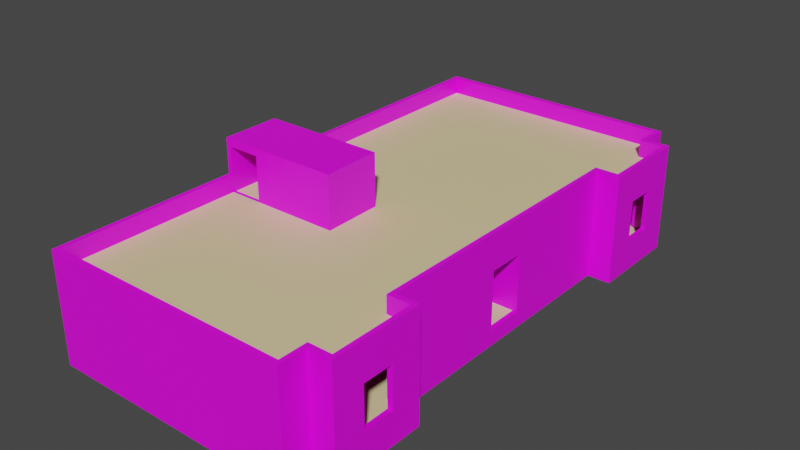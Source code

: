 # Source: Apartmant_small.blend  (saved by Blender 2.91.10; exported with 4.5.12 LTS)
import bpy
from mathutils import Matrix  # noqa: F401  (used for matrix-valued properties, if any)

bpy.ops.wm.read_factory_settings(use_empty=True)
scene = bpy.context.scene
scene.name = 'Scene'

# ---- collections
col_collection = bpy.data.collections.new('Collection'); scene.collection.children.link(col_collection)

# ---- images (referenced by path relative to the original .blend; pixels are not part of the script)
import os
ASSET_DIR = os.environ.get("B2B_ASSET_DIR", "")  # directory of the original .blend (textures are referenced by path, not embedded)
HERE = os.path.dirname(os.path.abspath(__file__))  # packed textures are extracted next to this script under _unpacked/

def load_image(name, relpath, width, height, colorspace="sRGB"):
    """Load a texture the original file referenced (path relative to the .blend, or extracted next to this script)."""
    p = next((c for c in (os.path.join(HERE, relpath), os.path.join(ASSET_DIR, relpath)) if relpath and os.path.exists(c)), "")
    if p:
        img = bpy.data.images.load(p, check_existing=True)
        img.name = name
    else:  # same state as the original file: an image datablock whose file is absent (Cycles renders it pink)
        img = bpy.data.images.new(name, width, height)
        img.source = "FILE"
        img.filepath = "//" + (relpath or name)
    img.colorspace_settings.name = colorspace
    return img
img_desert_building_v5_albedotransparency_png = load_image('Desert_Building_V5_AlbedoTransparency.png', 'Desert_Building_V5_AlbedoTransparency.png', 1024, 1024, 'sRGB')

# ---- materials (node trees are filled in below, after node groups)
mat_material_001 = bpy.data.materials.new('Material.001')
mat_material_001.use_transparent_shadow = False
mat_material_002 = bpy.data.materials.new('Material.002')
mat_material_002.use_transparent_shadow = False
mat_material = bpy.data.materials.new('Material')
mat_material.alpha_threshold = 0.0
mat_material.use_transparent_shadow = False
mat_material.line_color = (0.0, 0.0, 0.0, 1.0)

# ---- material node trees
mat_material_001.use_nodes = True; mat_material_001.node_tree.nodes.clear()
_N = mat_material_001.node_tree.nodes; _L = mat_material_001.node_tree.links
n0 = _N.new('ShaderNodeBsdfPrincipled'); n0.name = 'Principled BSDF'; n0.location = (10, 300)
n0.distribution = 'GGX'
n0.subsurface_method = 'BURLEY'
n0.inputs[3].default_value = 1.45
n0.inputs[27].default_value = (0.0, 0.0, 0.0, 1.0)
n0.inputs[28].default_value = 1.0
n1 = _N.new('ShaderNodeOutputMaterial'); n1.name = 'Material Output'; n1.location = (300, 300)
n2 = _N.new('ShaderNodeTexImage'); n2.name = 'Image Texture'; n2.location = (-280, 280)
n2.image = img_desert_building_v5_albedotransparency_png
_L.new(n0.outputs[0], n1.inputs[0])
_L.new(n2.outputs[0], n0.inputs[0])
n1.is_active_output = True
mat_material_002.use_nodes = True; mat_material_002.node_tree.nodes.clear()
_N = mat_material_002.node_tree.nodes; _L = mat_material_002.node_tree.links
n0 = _N.new('ShaderNodeBsdfPrincipled'); n0.name = 'Principled BSDF'; n0.location = (10, 300)
n0.distribution = 'GGX'
n0.subsurface_method = 'BURLEY'
n0.inputs[0].default_value = (0.8, 0.6702, 0.3583, 1.0)
n0.inputs[3].default_value = 1.45
n0.inputs[27].default_value = (0.0, 0.0, 0.0, 1.0)
n0.inputs[28].default_value = 1.0
n1 = _N.new('ShaderNodeOutputMaterial'); n1.name = 'Material Output'; n1.location = (300, 300)
_L.new(n0.outputs[0], n1.inputs[0])
n1.is_active_output = True
mat_material.use_nodes = True; mat_material.node_tree.nodes.clear()
_N = mat_material.node_tree.nodes; _L = mat_material.node_tree.links
n0 = _N.new('ShaderNodeOutputMaterial'); n0.name = 'Material Output'; n0.location = (300, 300)
n1 = _N.new('ShaderNodeBsdfPrincipled'); n1.name = 'Principled BSDF'; n1.location = (10, 300)
n1.distribution = 'GGX'
n1.subsurface_method = 'BURLEY'
n1.inputs[2].default_value = 0.4
n1.inputs[3].default_value = 1.45
n1.inputs[27].default_value = (0.0, 0.0, 0.0, 1.0)
n1.inputs[28].default_value = 1.0
_L.new(n1.outputs[0], n0.inputs[0])
n0.is_active_output = True

# ---- world
world_world = bpy.data.worlds.new('World'); scene.world = world_world
world_world.use_nodes = True; world_world.node_tree.nodes.clear()
_N = world_world.node_tree.nodes; _L = world_world.node_tree.links
n0 = _N.new('ShaderNodeOutputWorld'); n0.name = 'World Output'; n0.location = (300, 300)
n1 = _N.new('ShaderNodeBackground'); n1.name = 'Background'; n1.location = (10, 300)
n1.inputs[0].default_value = (0.05088, 0.05088, 0.05088, 1.0)
_L.new(n1.outputs[0], n0.inputs[0])
n0.is_active_output = True
world_world.color = (0.05088, 0.05088, 0.05088)
world_world.use_sun_shadow = False
world_world.sun_shadow_jitter_overblur = 0.0

# ---- meshes
me_cube_001 = bpy.data.meshes.new('Cube.001')
me_cube_001.from_pydata([(-1.0, -1.0, -1.0), (-0.9611, -1.0, 1.0), (-1.0, 1.0, -1.0), (-0.9611, 1.0, 1.0), (1.156, -1.0, -1.0), (1.117, -1.039, 1.0), (1.156, 1.0, -1.0), (1.156, 1.0, 1.0), (-1.0, -1.661, -1.0), (-0.9611, -1.661, 1.0), (-0.9611, 1.661, 1.0), (-1.0, 1.661, -1.0), (1.156, 1.661, -1.0), (1.156, 1.661, 1.0), (1.117, -1.622, 1.0), (1.156, -1.661, -1.0), (-1.0, -1.858, -1.002), (-0.9611, -1.819, 0.9982), (-0.9611, 1.819, 0.9982), (-1.0, 1.858, -1.002), (1.156, 1.858, -1.002), (1.117, 1.819, 0.9982), (1.117, -1.819, 0.9982), (1.156, -1.858, -1.002), (1.315, 1.039, 1.0), (1.354, 1.0, -1.0), (1.315, -1.039, 1.0), (1.354, -1.0, -1.0), (1.315, 1.622, 1.0), (1.354, 1.661, -1.0), (1.315, -1.622, 1.0), (1.354, -1.661, -1.0), (-1.0, -1.0, 1.0), (-1.0, 1.0, 1.0), (1.117, 1.039, 1.0), (1.156, -1.0, 1.0), (-1.0, -1.661, 1.0), (-1.0, 1.661, 1.0), (-1.0, 1.858, 0.9978), (1.156, 1.858, 0.9978), (1.156, -1.858, 0.9978), (-1.0, -1.858, 0.9978), (1.156, -1.661, 1.0), (1.117, 1.622, 1.0), (1.354, 1.661, 1.0), (1.354, 1.0, 1.0), (1.354, -1.661, 1.0), (1.354, -1.0, 1.0), (1.117, 0.1529, 1.0), (1.156, 0.1529, 1.0), (1.117, -0.1175, 1.0), (1.156, -0.1154, 1.0), (-0.9611, 0.1488, 1.0), (-1.0, 0.1488, 1.0), (-1.0, -0.1144, 1.0), (-0.9611, -0.1144, 1.0), (-1.0, 0.1488, 3.13), (-1.0, 1.0, 3.13), (1.156, -0.1154, 3.13), (1.156, -1.0, 3.13), (-1.0, -1.0, 3.13), (-1.0, -1.661, 3.13), (-1.0, 1.661, 3.13), (-1.0, 1.858, 3.128), (1.156, 1.858, 3.128), (1.156, -1.858, 3.128), (-1.0, -1.858, 3.128), (1.156, -1.661, 3.13), (1.156, 1.661, 3.13), (1.354, 1.661, 3.13), (1.354, 1.0, 3.13), (1.354, -1.661, 3.13), (1.354, -1.0, 3.13), (1.156, 1.0, 3.13), (-0.9611, 0.1488, 3.13), (-0.9611, 1.0, 3.13), (1.117, -0.1175, 3.13), (1.117, -1.039, 3.13), (-0.9611, -1.0, 3.13), (-0.9611, -1.661, 3.13), (-0.9611, 1.661, 3.13), (-0.9611, 1.819, 3.128), (1.117, 1.819, 3.128), (1.117, -1.819, 3.128), (-0.9611, -1.819, 3.128), (1.117, -1.622, 3.13), (1.117, 1.622, 3.13), (1.315, 1.622, 3.13), (1.315, 1.039, 3.13), (1.315, -1.622, 3.13), (1.315, -1.039, 3.13), (1.117, 1.039, 3.13), (1.117, 0.1529, 3.13), (1.156, 0.1529, 3.13), (-1.0, -0.1144, 3.13), (-0.9611, -0.1144, 3.13), (-1.0, -1.22, 1.0), (-1.0, -1.44, 1.0), (1.117, -1.427, 1.0), (1.117, -1.233, 1.0), (1.156, -1.44, -1.0), (1.156, -1.22, -1.0), (-1.0, -1.22, -1.0), (-1.0, -1.44, -1.0), (1.354, -1.44, 1.0), (1.354, -1.22, 1.0), (1.354, -1.44, -1.0), (1.354, -1.22, -1.0), (-0.9611, -1.22, 1.0), (-0.9611, -1.44, 1.0), (1.315, -1.427, 1.0), (1.315, -1.233, 1.0), (-1.0, -1.22, 3.13), (-1.0, -1.44, 3.13), (1.354, -1.44, 3.13), (1.354, -1.22, 3.13), (-0.9611, -1.22, 3.13), (-0.9611, -1.44, 3.13), (1.315, -1.439, 3.13), (1.315, -1.226, 3.13), (1.156, 1.22, -1.0), (1.156, 1.44, -1.0), (1.117, 1.427, 1.0), (1.117, 1.233, 1.0), (-1.0, 1.22, -1.0), (-1.0, 1.44, -1.0), (-1.0, 1.44, 1.0), (-1.0, 1.22, 1.0), (1.354, 1.22, -1.0), (1.354, 1.44, -1.0), (1.354, 1.44, 1.0), (1.354, 1.22, 1.0), (-0.9611, 1.44, 1.0), (-0.9611, 1.22, 1.0), (1.315, 1.427, 1.0), (1.315, 1.233, 1.0), (-1.0, 1.44, 3.13), (-1.0, 1.22, 3.13), (1.354, 1.44, 3.13), (1.354, 1.22, 3.13), (-0.9611, 1.44, 3.13), (-0.9611, 1.22, 3.13), (1.315, 1.439, 3.13), (1.315, 1.226, 3.13), (-1.0, 0.1488, 8.279), (-1.0, 1.0, 8.279), (1.156, -0.1154, 8.279), (1.156, -1.0, 8.279), (-1.0, 1.858, 8.277), (1.156, 1.858, 8.277), (1.156, -1.858, 8.277), (-1.0, -1.858, 8.277), (-1.0, -1.661, 8.279), (1.156, -1.661, 8.279), (1.156, 1.661, 8.279), (-1.0, 1.661, 8.279), (1.354, 1.22, 8.279), (1.354, 1.0, 8.279), (1.354, -1.22, 8.279), (1.354, -1.0, 8.279), (1.156, 1.0, 8.279), (1.354, -1.661, 8.279), (1.354, 1.661, 8.279), (-0.9611, 0.1488, 8.279), (-0.9611, 1.0, 8.279), (1.117, -0.1175, 8.279), (1.117, -1.039, 8.279), (-0.9611, 1.819, 8.277), (1.117, 1.819, 8.277), (1.117, -1.819, 8.277), (-0.9611, -1.819, 8.277), (-0.9611, -1.661, 8.279), (1.117, -1.622, 8.279), (1.117, 1.622, 8.279), (-0.9611, 1.661, 8.279), (1.315, 1.226, 8.279), (1.315, 1.039, 8.279), (1.315, -1.226, 8.279), (1.315, -1.039, 8.279), (1.117, 1.039, 8.279), (1.315, -1.622, 8.279), (1.315, 1.622, 8.279), (-1.0, -1.0, 8.279), (-0.9611, -1.0, 8.279), (1.117, 0.1529, 8.279), (1.156, 0.1529, 8.279), (-1.0, -0.1144, 8.279), (-0.9611, -0.1144, 8.279), (1.354, -1.44, 8.279), (1.315, -1.439, 8.279), (1.354, 1.44, 8.279), (1.315, 1.439, 8.279), (-1.0, 0.15, 9.607), (-1.0, 1.0, 9.607), (1.156, -0.1154, 9.607), (1.156, -1.0, 9.607), (-1.0, 1.858, 9.605), (1.156, 1.858, 9.605), (1.156, -1.858, 9.605), (-1.0, -1.858, 9.605), (-1.0, -1.661, 9.607), (1.156, -1.661, 9.607), (1.156, 1.661, 9.607), (-1.0, 1.661, 9.607), (1.354, 1.22, 9.607), (1.354, 1.0, 9.607), (1.354, -1.22, 9.607), (1.354, -1.0, 9.607), (1.156, 1.0, 9.607), (1.354, -1.661, 9.607), (1.354, 1.661, 9.607), (-0.9611, 0.15, 9.607), (-0.9611, 1.0, 9.607), (1.117, -0.1175, 9.607), (1.117, -1.039, 9.607), (-0.9611, 1.819, 9.605), (1.117, 1.819, 9.605), (1.117, -1.819, 9.605), (-0.9611, -1.819, 9.605), (-0.9611, -1.661, 9.607), (1.117, -1.622, 9.607), (1.117, 1.622, 9.607), (-0.9611, 1.661, 9.607), (1.315, 1.233, 9.607), (1.315, 1.039, 9.607), (1.315, -1.233, 9.607), (1.315, -1.039, 9.607), (1.117, 1.039, 9.607), (1.315, -1.622, 9.607), (1.315, 1.622, 9.607), (-1.0, -1.0, 9.607), (-0.9611, -0.5124, 9.607), (1.117, 0.1529, 9.607), (1.156, 0.1529, 9.607), (-1.0, -0.1156, 9.607), (-0.9611, -0.1156, 9.607), (1.354, -1.44, 9.607), (1.315, -1.427, 9.607), (1.354, 1.44, 9.607), (1.315, 1.427, 9.607), (-1.0, -0.1723, 1.0), (-0.9611, -0.1723, 1.0), (-1.0, -0.1723, 3.13), (-0.9611, -0.1723, 3.13), (-1.0, -0.1723, 8.279), (-0.9611, -0.1723, 8.279), (-1.0, -0.1719, 9.607), (-0.9611, -0.1719, 9.607), (1.156, -0.1567, 1.0), (1.117, -0.1773, 1.0), (1.156, -0.1567, 3.13), (1.117, -0.1773, 3.13), (1.156, -0.1567, 8.279), (1.117, -0.1773, 8.279), (1.156, -0.1567, 9.607), (1.117, -0.1773, 9.607), (0.5261, -0.1175, 3.13), (0.5261, -0.1175, 1.0), (0.5261, -0.1175, 8.279), (0.5261, -0.1175, 9.607), (0.5261, -0.1773, 1.0), (0.5261, -0.1773, 3.13), (0.5261, -0.1773, 8.279), (0.5261, -0.1773, 9.607), (0.003727, -0.1723, 1.0), (0.003727, -0.1144, 1.0), (0.003722, -0.1723, 3.13), (0.003722, -0.1144, 3.13), (0.00371, -0.1723, 8.279), (0.00371, -0.1144, 8.279), (0.003707, -0.1719, 9.607), (0.003707, -0.1156, 9.607), (1.117, 0.2121, 1.0), (1.156, 0.2095, 1.0), (1.117, 0.2121, 3.13), (1.156, 0.2095, 3.13), (1.117, 0.2121, 8.279), (1.156, 0.2095, 8.279), (1.117, 0.2121, 9.607), (1.156, 0.2095, 9.607), (-1.0, 0.2067, 1.0), (-0.9611, 0.2067, 1.0), (-1.0, 0.2067, 3.13), (-0.9611, 0.2067, 3.13), (-1.0, 0.2067, 8.279), (-0.9611, 0.2067, 8.279), (-1.0, 0.2041, 9.607), (-0.9611, 0.2041, 9.607), (-0.004742, 0.1488, 1.0), (-0.004739, 0.1488, 3.13), (0.5232, 0.2121, 1.0), (0.5232, 0.1529, 1.0), (0.5232, 0.2121, 3.13), (0.5232, 0.1529, 3.13), (-0.004732, 0.1488, 8.279), (-0.00473, 0.15, 9.607), (0.5232, 0.2121, 8.279), (0.5232, 0.1529, 8.279), (0.5232, 0.2121, 9.607), (0.5232, 0.1529, 9.607), (-0.004742, 0.2067, 1.0), (-0.004739, 0.2067, 3.13), (-0.004732, 0.2067, 8.279), (-0.00473, 0.2041, 9.607), (-1.0, 0.2041, 10.65), (-1.0, 1.0, 10.65), (1.156, -0.1567, 10.65), (1.156, -1.0, 10.65), (-1.0, 1.858, 10.65), (1.156, 1.858, 10.65), (1.156, -1.858, 10.65), (-1.0, -1.858, 10.65), (-1.0, -1.661, 10.65), (1.156, -1.661, 10.65), (1.156, 1.661, 10.65), (-1.0, 1.661, 10.65), (1.354, 1.22, 10.65), (1.354, 1.0, 10.65), (1.354, -1.22, 10.65), (1.354, -1.0, 10.65), (1.156, 1.0, 10.65), (1.354, -1.661, 10.65), (1.354, 1.661, 10.65), (-0.9612, 0.2041, 10.65), (-0.9612, 1.0, 10.65), (1.117, -0.1773, 10.65), (1.117, -1.039, 10.65), (-0.9612, 1.819, 10.65), (1.117, 1.819, 10.65), (1.117, -1.819, 10.65), (-0.9612, -1.819, 10.65), (-0.9612, -1.661, 10.65), (1.117, -1.622, 10.65), (1.117, 1.622, 10.65), (-0.9612, 1.661, 10.65), (1.315, 1.233, 10.65), (1.315, 1.039, 10.65), (1.315, -1.233, 10.65), (1.315, -1.039, 10.65), (1.117, 1.039, 10.65), (1.315, -1.622, 10.65), (1.315, 1.622, 10.65), (-1.0, -1.0, 12.09), (-0.9612, -0.5124, 10.64), (1.117, 0.2121, 10.65), (1.117, 0.1529, 10.65), (1.156, 0.2095, 10.65), (1.156, 0.1529, 10.65), (1.156, -0.1154, 10.65), (1.117, -0.1175, 10.65), (-1.0, 0.15, 10.65), (-0.9612, 0.15, 10.65), (-1.0, -0.1719, 12.09), (-1.0, -0.1156, 10.65), (-0.9612, -0.1719, 10.65), (-0.9612, -0.1156, 10.65), (1.354, -1.44, 10.65), (1.315, -1.427, 10.65), (1.354, 1.44, 10.65), (1.315, 1.427, 10.65), (0.526, -0.1175, 10.65), (0.526, -0.1773, 10.65), (0.003629, -0.1719, 10.65), (0.003629, -0.1156, 10.65), (0.5231, 0.1529, 10.65), (0.5231, 0.2121, 10.65), (-0.004808, 0.15, 10.65), (-0.004808, 0.2041, 10.65), (0.008167, -0.5124, 9.607), (0.008089, -0.5124, 10.65), (0.05327, -0.1724, 10.65), (0.05327, -0.1158, 10.65), (0.06095, -0.5375, 10.65), (-0.9612, -0.5366, 10.64), (-0.6782, -0.5369, 10.65), (-0.6785, -0.5124, 10.65), (0.05325, -0.1724, 11.38), (0.003616, -0.1719, 11.38), (-1.0, 0.2041, 12.82), (-1.0, 1.0, 12.82), (1.156, -0.1567, 12.82), (1.156, -1.0, 12.82), (-1.0, 1.858, 12.81), (1.156, 1.858, 12.81), (1.156, -1.858, 12.81), (-1.0, -1.858, 12.81), (-1.0, -1.661, 12.82), (1.156, -1.661, 12.82), (1.156, 1.661, 12.82), (-1.0, 1.661, 12.82), (1.354, 1.22, 12.82), (1.354, 1.0, 12.82), (1.354, -1.22, 12.82), (1.354, -1.0, 12.82), (1.156, 1.0, 12.82), (1.354, -1.661, 12.82), (1.354, 1.661, 12.82), (-0.9612, 0.2041, 12.82), (-0.9612, 1.0, 12.82), (1.117, -0.1773, 12.82), (1.117, -1.039, 12.82), (-0.9612, 1.819, 12.82), (1.117, 1.819, 12.82), (1.117, -1.819, 12.82), (-0.9612, -1.819, 12.82), (-0.9612, -1.661, 12.82), (1.117, -1.622, 12.82), (1.117, 1.622, 12.82), (-0.9612, 1.661, 12.82), (1.315, 1.233, 12.82), (1.315, 1.039, 12.82), (1.315, -1.233, 12.82), (1.315, -1.039, 12.82), (1.117, 1.039, 12.82), (1.315, -1.622, 12.82), (1.315, 1.622, 12.82), (-1.0, -1.0, 12.82), (-0.9612, -0.5124, 12.82), (1.117, 0.2121, 12.82), (1.117, 0.1529, 12.82), (1.156, 0.2095, 12.82), (1.156, 0.1529, 12.82), (1.156, -0.1154, 12.82), (1.117, -0.1175, 12.82), (-1.0, 0.15, 12.82), (-0.9612, 0.15, 12.82), (-1.0, -0.1719, 12.82), (-1.0, -0.1156, 12.82), (-0.9612, -0.1719, 11.38), (-0.9612, -0.1156, 12.82), (1.354, -1.44, 12.82), (1.315, -1.427, 12.82), (1.354, 1.44, 12.82), (1.315, 1.427, 12.82), (-0.9612, -0.5366, 12.82), (0.003616, -0.1156, 11.38), (0.008075, -0.5124, 11.38), (0.06094, -0.5375, 11.38), (0.05325, -0.1158, 11.38), (-0.6785, -0.5124, 11.38), (-0.6782, -0.5369, 11.38), (-0.9612, -0.5344, 12.82), (-0.963, -0.5344, 12.82), (-1.0, -0.5344, 12.82), (0.05325, -0.1724, 16.29), (0.003615, -0.1719, 16.29), (-0.963, -0.5344, 16.29), (-0.9612, -0.5124, 16.29), (-1.0, -0.1719, 16.29), (-1.0, -0.1156, 16.29), (-0.9612, -0.1719, 16.29), (-0.9612, -0.1156, 16.29), (-1.0, -0.5344, 16.29), (0.003615, -0.1156, 16.29), (0.008075, -0.5124, 16.29), (0.06094, -0.5375, 16.29), (0.05325, -0.1158, 16.29), (-0.6785, -0.5124, 16.29), (-0.6782, -0.5369, 16.29), (-0.9612, -0.5344, 16.29), (0.05325, -0.1724, 16.77), (0.003615, -0.1719, 16.77), (-0.963, -0.5344, 16.77), (-0.9612, -0.5124, 16.77), (-1.0, -0.1719, 16.77), (-1.0, -0.1156, 16.77), (-0.9612, -0.1719, 16.77), (-0.9612, -0.1156, 16.77), (-1.0, -0.5344, 16.77), (0.003615, -0.1156, 16.77), (0.008075, -0.5124, 16.77), (0.06094, -0.5375, 16.77), (0.05325, -0.1158, 16.77), (-0.6785, -0.5124, 16.77), (-0.6782, -0.5369, 16.77), (-0.9612, -0.5344, 16.77), (0.05325, -0.1724, 17.25), (0.003615, -0.1719, 17.25), (-0.963, -0.5344, 17.25), (-0.9612, -0.5124, 17.25), (-1.0, -0.1719, 17.25), (-1.0, -0.1156, 17.25), (-0.9612, -0.1719, 17.25), (-0.9612, -0.1156, 17.25), (-1.0, -0.5344, 17.25), (0.003615, -0.1156, 17.25), (0.008075, -0.5124, 17.25), (0.06094, -0.5375, 17.25), (0.05325, -0.1158, 17.25), (-0.6785, -0.5124, 17.25), (-0.6782, -0.5369, 17.25), (-0.9612, -0.5344, 17.25)], [], [(0, 32, 240, 54, 53, 280, 33, 2), (121, 125, 11, 12), (6, 7, 273, 49, 51, 248, 35, 4), (42, 15, 31, 46), (2, 6, 4, 0), (258, 262, 263, 259), (15, 42, 40, 23), (14, 9, 17, 22), (98, 109, 9, 14), (7, 6, 25, 45), (132, 122, 43, 10), (125, 126, 37, 11), (97, 103, 8, 36), (103, 100, 15, 8), (19, 38, 39, 20), (23, 40, 41, 16), (10, 43, 21, 18), (11, 37, 38, 19), (8, 15, 23, 16), (13, 12, 20, 39), (12, 11, 19, 20), (36, 8, 16, 41), (130, 129, 29, 44), (106, 104, 46, 31), (98, 14, 30, 110), (121, 12, 29, 129), (4, 35, 47, 27), (12, 13, 44, 29), (101, 4, 27, 107), (123, 34, 24, 135), (97, 36, 61, 113), (132, 10, 80, 140), (36, 41, 66, 61), (55, 54, 94, 95), (130, 44, 69, 138), (108, 1, 78, 116), (41, 40, 65, 66), (245, 243, 266, 268), (248, 51, 58, 250), (43, 28, 87, 86), (249, 5, 77, 251), (240, 32, 60, 242), (5, 26, 90, 77), (281, 3, 75, 283), (53, 52, 74, 56), (30, 14, 85, 89), (49, 48, 50, 51), (44, 13, 68, 69), (24, 34, 91, 88), (54, 55, 52, 53), (73, 70, 157, 160), (138, 69, 162, 190), (116, 78, 60, 112), (140, 80, 62, 136), (56, 74, 163, 144), (80, 81, 167, 174), (115, 72, 159, 158), (58, 76, 165, 146), (82, 86, 173, 168), (62, 80, 174, 155), (70, 139, 156, 157), (92, 93, 185, 184), (85, 83, 169, 172), (139, 143, 175, 156), (79, 61, 152, 171), (63, 62, 155, 148), (275, 73, 160, 277), (84, 79, 171, 170), (105, 47, 72, 115), (40, 42, 67, 65), (18, 21, 82, 81), (22, 17, 84, 83), (211, 163, 294, 295), (13, 39, 64, 68), (17, 9, 79, 84), (273, 7, 73, 275), (127, 33, 57, 137), (7, 45, 70, 73), (38, 37, 62, 63), (14, 22, 83, 85), (48, 49, 93, 92), (21, 43, 86, 82), (42, 46, 71, 67), (10, 18, 81, 80), (280, 53, 56, 282), (47, 35, 59, 72), (135, 24, 88, 143), (51, 50, 76, 58), (110, 30, 89, 118), (39, 38, 63, 64), (26, 111, 119, 90), (111, 110, 118, 119), (46, 104, 114, 71), (104, 105, 115, 114), (142, 138, 190, 191), (119, 118, 114, 115), (79, 117, 113, 61), (117, 116, 112, 113), (9, 109, 117, 79), (109, 108, 116, 117), (32, 96, 112, 60), (96, 97, 113, 112), (15, 100, 106, 31), (100, 101, 107, 106), (5, 99, 111, 26), (99, 98, 110, 111), (27, 47, 105, 107), (107, 105, 104, 106), (0, 4, 101, 102), (102, 101, 100, 103), (32, 0, 102, 96), (96, 102, 103, 97), (5, 1, 108, 99), (99, 108, 109, 98), (28, 134, 142, 87), (134, 135, 143, 142), (37, 126, 136, 62), (126, 127, 137, 136), (118, 89, 180, 189), (142, 143, 139, 138), (75, 141, 137, 57), (141, 140, 136, 137), (45, 131, 139, 70), (131, 130, 138, 139), (3, 133, 141, 75), (133, 132, 140, 141), (43, 122, 134, 28), (122, 123, 135, 134), (6, 120, 128, 25), (120, 121, 129, 128), (45, 25, 128, 131), (131, 128, 129, 130), (2, 33, 127, 124), (124, 127, 126, 125), (3, 34, 123, 133), (133, 123, 122, 132), (6, 2, 124, 120), (120, 124, 125, 121), (159, 147, 195, 207), (161, 188, 236, 209), (180, 172, 220, 228), (153, 161, 209, 201), (176, 179, 227, 224), (160, 157, 205, 208), (95, 187, 269, 267), (178, 177, 225, 226), (158, 159, 207, 206), (244, 182, 230, 246), (175, 176, 224, 223), (157, 156, 204, 205), (174, 167, 215, 222), (148, 155, 203, 196), (168, 173, 221, 216), (143, 88, 176, 175), (242, 60, 182, 244), (67, 71, 161, 153), (282, 56, 144, 284), (90, 119, 177, 178), (241, 55, 265, 264), (72, 59, 147, 159), (119, 115, 158, 177), (250, 58, 146, 252), (88, 91, 179, 176), (95, 94, 186, 187), (69, 68, 154, 162), (114, 118, 189, 188), (89, 85, 172, 180), (87, 142, 191, 181), (283, 75, 164, 285), (77, 90, 178, 166), (251, 77, 166, 253), (64, 63, 148, 149), (71, 114, 188, 161), (86, 87, 181, 173), (66, 65, 150, 151), (60, 78, 183, 182), (61, 66, 151, 152), (75, 57, 145, 164), (81, 82, 168, 167), (65, 67, 153, 150), (83, 84, 170, 169), (74, 52, 288, 289), (68, 64, 149, 154), (201, 209, 321, 313), (254, 194, 348, 306), (208, 205, 317, 320), (206, 207, 319, 318), (230, 200, 312, 342), (205, 204, 316, 317), (279, 208, 320, 346), (196, 203, 315, 308), (319, 307, 381, 393), (236, 206, 318, 356), (323, 367, 365, 344, 339, 324), (202, 197, 309, 314), (198, 201, 313, 310), (166, 178, 226, 214), (189, 180, 228, 237), (162, 154, 202, 210), (284, 144, 192, 286), (173, 181, 229, 221), (285, 164, 212, 287), (252, 146, 194, 254), (253, 166, 214, 255), (149, 148, 196, 197), (190, 162, 210, 238), (167, 168, 216, 215), (151, 150, 198, 199), (181, 191, 239, 229), (169, 170, 218, 217), (274, 272, 290, 292), (152, 151, 199, 200), (190, 156, 175, 191), (170, 171, 219, 218), (277, 160, 208, 279), (150, 153, 201, 198), (155, 145, 193, 203), (172, 169, 217, 220), (222, 212, 164, 174), (154, 149, 197, 202), (145, 155, 174, 164), (156, 190, 238, 204), (223, 239, 191, 175), (200, 199, 311, 312), (184, 185, 146, 165), (213, 232, 184, 165), (238, 210, 322, 358), (146, 185, 233, 194), (158, 188, 189, 177), (177, 189, 237, 225), (206, 236, 188, 158), (182, 152, 200, 230), (183, 171, 152, 182), (231, 219, 171, 183), (199, 198, 310, 311), (144, 163, 187, 186), (144, 186, 234, 192), (194, 233, 347, 348), (211, 235, 187, 163), (197, 196, 308, 309), (78, 243, 245, 183), (94, 242, 244, 186), (186, 244, 246, 234), (183, 245, 247, 231), (54, 240, 242, 94), (1, 241, 243, 78), (251, 253, 262, 261), (147, 252, 254, 195), (165, 76, 256, 258), (59, 250, 252, 147), (249, 251, 261, 260), (35, 248, 250, 59), (256, 261, 262, 258), (257, 260, 261, 256), (195, 254, 306, 307), (76, 50, 257, 256), (50, 249, 260, 257), (253, 255, 263, 262), (213, 165, 258, 259), (264, 265, 267, 266), (268, 269, 271, 270), (266, 267, 269, 268), (55, 95, 267, 265), (243, 241, 264, 266), (187, 235, 271, 269), (247, 245, 268, 270), (48, 291, 257, 50), (265, 264, 260, 257), (5, 249, 260, 264, 241, 1), (185, 277, 279, 233), (179, 276, 278, 227), (231, 343, 375, 369, 368), (91, 274, 276, 179), (49, 273, 275, 93), (34, 272, 274, 91), (93, 275, 277, 185), (272, 48, 291, 290), (145, 284, 286, 193), (193, 286, 304, 305), (92, 184, 297, 293), (57, 282, 284, 145), (33, 280, 282, 57), (184, 232, 299, 297), (290, 291, 293, 292), (292, 293, 297, 296), (296, 297, 299, 298), (294, 302, 303, 295), (289, 301, 302, 294), (288, 300, 301, 289), (281, 283, 301, 300), (368, 369, 362, 270), (163, 74, 289, 294), (209, 236, 356, 321), (285, 287, 303, 302), (52, 281, 300, 288), (278, 276, 296, 298), (48, 92, 293, 291), (276, 274, 292, 296), (283, 285, 302, 301), (55, 265, 288, 52), (265, 257, 291, 288), (300, 288, 291, 290), (281, 300, 290, 272, 34, 3), (345, 349, 423, 419), (313, 321, 395, 387), (359, 335, 409, 433), (351, 323, 397, 425), (320, 317, 391, 394), (316, 358, 432, 390), (304, 350, 424, 378), (318, 319, 393, 392), (315, 305, 379, 389), (317, 316, 390, 391), (324, 334, 408, 398), (308, 315, 389, 382), (346, 320, 394, 420), (314, 309, 383, 388), (339, 344, 418, 413), (310, 313, 387, 384), (341, 359, 433, 415), (363, 355, 429, 435), (312, 311, 385, 386), (358, 322, 396, 432), (354, 362, 377, 428), (311, 310, 384, 385), (309, 308, 382, 383), (375, 374, 440, 439), (307, 306, 380, 381), (333, 341, 415, 407), (325, 349, 360, 361), (357, 340, 414, 431), (305, 304, 378, 379), (374, 372, 437, 440), (323, 351, 366, 367), (345, 344, 365, 364), (207, 195, 307, 319), (364, 365, 367, 366), (210, 202, 314, 322), (192, 234, 353, 350), (370, 361, 360, 371), (287, 212, 227, 278, 298, 303), (214, 368, 270, 263, 255), (332, 326, 372, 374, 373, 331, 330, 329), (233, 279, 346, 347), (217, 218, 219, 231, 368, 214, 220), (328, 327, 334, 324, 339, 333), (303, 298, 299, 295), (203, 193, 305, 315), (216, 221, 227, 212, 222, 215), (246, 230, 342, 352), (286, 192, 350, 304), (213, 259, 271, 235, 211, 295, 299, 232), (231, 247, 354, 343), (247, 270, 362, 354), (234, 246, 352, 353), (332, 340, 357, 337, 338, 326), (204, 238, 358, 316), (335, 359, 341, 333, 339, 336), (223, 224, 227, 221, 229, 239), (226, 225, 237, 228, 220, 214), (259, 263, 270, 271), (366, 351, 355, 363, 371, 360, 349, 345, 364), (326, 338, 412, 400), (438, 435, 453, 456), (370, 372, 326, 325, 361), (373, 374, 375, 343), (321, 356, 430, 395), (443, 442, 446, 452), (418, 419, 421, 420), (401, 402, 383, 382), (403, 404, 385, 384), (404, 405, 386, 385), (406, 403, 384, 387), (402, 407, 388, 383), (408, 401, 382, 389), (409, 410, 391, 390), (431, 414, 395, 430), (410, 413, 394, 391), (414, 406, 387, 395), (400, 412, 393, 381), (407, 415, 396, 388), (380, 399, 400, 381), (378, 397, 398, 379), (412, 411, 392, 393), (415, 433, 432, 396), (379, 398, 408, 389), (432, 433, 409, 390), (419, 423, 422, 421), (392, 411, 431, 430), (429, 427, 449, 451), (424, 427, 429, 425), (417, 428, 450, 447), (422, 423, 399, 380), (439, 440, 458, 457), (413, 418, 420, 394), (424, 425, 397, 378), (442, 441, 459, 446), (435, 429, 451, 453), (348, 347, 421, 422), (322, 314, 388, 396), (337, 357, 431, 411), (323, 324, 398, 397), (356, 318, 392, 430), (325, 326, 400, 399), (342, 312, 386, 416), (327, 328, 402, 401), (331, 373, 434, 405), (329, 330, 404, 403), (371, 363, 435, 438), (350, 353, 427, 424), (344, 345, 419, 418), (330, 331, 405, 404), (369, 375, 439, 436), (355, 351, 425, 429), (347, 346, 420, 421), (332, 329, 403, 406), (362, 369, 436, 377), (352, 342, 416, 443, 426), (328, 333, 407, 402), (343, 354, 428, 417), (334, 327, 401, 408), (370, 371, 438, 376), (335, 336, 410, 409), (306, 348, 422, 380), (353, 352, 426, 427), (338, 337, 411, 412), (372, 370, 376, 437), (349, 325, 399, 423), (336, 339, 413, 410), (373, 343, 417, 441, 434), (340, 332, 406, 414), (444, 456, 472, 460), (441, 442, 416, 386, 405, 434), (442, 443, 416), (454, 457, 473, 470), (452, 446, 462, 468), (447, 450, 466, 463), (456, 453, 469, 472), (446, 459, 475, 462), (448, 452, 468, 464), (436, 439, 457, 454), (376, 438, 456, 444), (441, 417, 447, 459), (437, 376, 444, 455), (427, 426, 448, 449), (428, 377, 445, 450), (440, 437, 455, 458), (426, 443, 452, 448), (377, 436, 454, 445), (472, 469, 485, 488), (475, 474, 490, 491), (462, 475, 491, 478), (464, 468, 484, 480), (467, 465, 481, 483), (455, 444, 460, 471), (450, 445, 461, 466), (449, 448, 464, 465), (458, 455, 471, 474), (453, 451, 467, 469), (458, 459, 447, 457), (445, 454, 470, 461), (451, 449, 465, 467), (463, 473, 457, 447), (469, 467, 483, 485), (459, 458, 474, 475), (477, 486, 487, 476), (482, 483, 481, 480), (479, 478, 491), (479, 482, 480, 484, 478), (483, 482, 477, 485), (477, 476, 488, 485), (489, 490, 487, 486), (490, 489, 479, 491), (468, 462, 478, 484), (460, 472, 488, 476), (471, 460, 476, 487), (466, 461, 470, 473, 463), (465, 464, 480, 481), (474, 471, 487, 490), (482, 479, 489, 486, 477)])
me_cube_001.polygons.foreach_set('material_index', [0, 0, 0, 0, 0, 0, 0, 1, 1, 0, 1, 0, 0, 0, 0, 0, 1, 0, 0, 0, 0, 0, 0, 0, 1, 0, 0, 0, 0, 1, 0, 0, 0, 0, 0, 0, 0, 0, 0, 0, 0, 0, 0, 0, 0, 0, 0, 0, 0, 0, 0, 0, 0, 0, 0, 0, 0, 0, 0, 0, 0, 0, 0, 0, 0, 0, 0, 0, 0, 0, 0, 0, 0, 0, 0, 0, 0, 0, 0, 0, 0, 0, 0, 0, 0, 0, 0, 0, 0, 0, 0, 0, 0, 0, 0, 0, 0, 0, 0, 0, 0, 0, 0, 0, 1, 1, 0, 0, 0, 0, 0, 0, 1, 1, 0, 0, 0, 0, 0, 0, 0, 0, 0, 0, 0, 0, 1, 1, 0, 0, 0, 0, 0, 0, 1, 1, 0, 0, 0, 0, 0, 0, 0, 0, 0, 0, 0, 0, 0, 0, 0, 0, 0, 0, 0, 0, 0, 0, 0, 0, 0, 0, 0, 0, 0, 0, 0, 0, 0, 0, 0, 0, 0, 0, 0, 0, 0, 0, 0, 0, 0, 0, 0, 0, 0, 0, 0, 0, 0, 0, 0, 0, 0, 1, 0, 0, 0, 0, 0, 0, 0, 0, 0, 0, 0, 0, 0, 0, 0, 0, 0, 0, 0, 0, 0, 0, 0, 0, 0, 0, 0, 0, 0, 0, 0, 0, 0, 0, 0, 0, 0, 0, 0, 0, 0, 0, 0, 0, 0, 0, 0, 0, 0, 0, 0, 0, 0, 0, 0, 0, 0, 0, 0, 0, 0, 0, 0, 0, 0, 0, 0, 0, 0, 0, 0, 0, 1, 0, 1, 0, 0, 0, 0, 0, 0, 0, 0, 0, 0, 0, 0, 0, 0, 0, 0, 0, 0, 0, 0, 0, 0, 0, 0, 0, 0, 0, 0, 0, 0, 1, 1, 0, 1, 0, 0, 0, 0, 0, 0, 0, 0, 0, 0, 0, 0, 0, 0, 0, 0, 0, 0, 0, 0, 0, 0, 0, 0, 0, 0, 1, 0, 0, 0, 1, 1, 0, 1, 0, 0, 1, 0, 0, 1, 0, 0, 1, 0, 0, 0, 0, 0, 0, 0, 0, 0, 1, 0, 1, 0, 0, 0, 1, 0, 0, 1, 0, 0, 0, 0, 0, 0, 0, 0, 0, 0, 0, 0, 0, 0, 0, 0, 0, 0, 0, 0, 0, 0, 0, 0, 0, 0, 0, 0, 0, 0, 0, 0, 0, 0, 0, 0, 0, 0, 0, 0, 0, 0, 0, 0, 0, 0, 0, 0, 0, 0, 0, 0, 0, 0, 0, 0, 0, 0, 0, 0, 0, 0, 0, 0, 0, 0, 0, 0, 0, 0, 0, 0, 0, 0, 0, 0, 0, 0, 0, 0, 0, 0, 0, 0, 0, 0, 0, 0, 0, 0, 0, 0, 0, 0, 0, 0, 0, 0, 0, 0, 0, 0, 0, 0, 0, 0, 0, 0, 0, 0, 0, 0, 0, 0, 0])
_uv = me_cube_001.uv_layers.new(name='UVMap')
_uv.uv.foreach_set('vector', [0.1461, 0.423, 0.1461, 0.4093, 0.122, 0.4093, 0.1203, 0.4093, 0.1127, 0.4093, 0.111, 0.4093, 0.0879, 0.4093, 0.0879, 0.423, 0.5125, 0.4051, 0.4497, 0.4051, 0.4497, 0.4066, 0.5125, 0.4066, 0.2966, 0.2982, 0.2966, 0.3119, 0.3196, 0.3119, 0.3212, 0.3119, 0.329, 0.3119, 0.3303, 0.3119, 0.3548, 0.3119, 0.3548, 0.2982, 0.743, 0.3708, 0.743, 0.3571, 0.7372, 0.3571, 0.7372, 0.3708, 0.4497, 0.402, 0.5125, 0.402, 0.5125, 0.3884, 0.4497, 0.3884, 0.522, 0.3662, 0.5237, 0.3662, 0.5237, 0.3571, 0.522, 0.3571, 0.766, 0.4516, 0.766, 0.4379, 0.7603, 0.4379, 0.7603, 0.4516, 0.2327, 0.4163, 0.1722, 0.4165, 0.1722, 0.4176, 0.2327, 0.4176, 0.2327, 0.4149, 0.1722, 0.415, 0.1722, 0.4165, 0.2327, 0.4163, 0.7372, 0.3708, 0.7372, 0.3571, 0.7314, 0.3571, 0.7314, 0.3708, 0.1722, 0.3953, 0.2327, 0.3954, 0.2327, 0.3941, 0.1722, 0.3938, 0.07508, 0.423, 0.07508, 0.4093, 0.06867, 0.4093, 0.06867, 0.423, 0.1589, 0.4093, 0.1589, 0.423, 0.1653, 0.423, 0.1653, 0.4093, 0.4497, 0.3854, 0.5125, 0.3854, 0.5125, 0.3839, 0.4497, 0.3839, 0.2338, 0.3927, 0.2338, 0.3791, 0.1711, 0.3791, 0.1711, 0.3927, 0.2338, 0.2982, 0.2338, 0.3119, 0.2966, 0.3119, 0.2966, 0.2982, 0.1722, 0.3938, 0.2327, 0.3941, 0.2327, 0.3927, 0.1722, 0.3927, 0.06867, 0.423, 0.06867, 0.4093, 0.06294, 0.4094, 0.06294, 0.423, 0.4497, 0.3839, 0.5125, 0.3839, 0.5125, 0.3825, 0.4497, 0.3825, 0.7545, 0.4379, 0.7545, 0.4516, 0.7603, 0.4516, 0.7603, 0.4379, 0.5125, 0.4066, 0.4497, 0.4066, 0.4497, 0.4079, 0.5125, 0.4079, 0.1653, 0.4093, 0.1653, 0.423, 0.1711, 0.423, 0.1711, 0.4094, 0.5838, 0.3791, 0.5838, 0.3927, 0.5902, 0.3927, 0.5902, 0.3791, 0.5646, 0.2982, 0.5646, 0.3119, 0.571, 0.3119, 0.571, 0.2982, 0.2327, 0.4149, 0.2327, 0.4163, 0.2385, 0.4163, 0.2385, 0.4149, 0.5125, 0.4051, 0.5125, 0.4066, 0.5183, 0.4066, 0.5183, 0.4051, 0.7488, 0.4516, 0.7488, 0.4379, 0.743, 0.4379, 0.743, 0.4516, 0.7545, 0.4516, 0.7545, 0.4379, 0.7488, 0.4379, 0.7488, 0.4516, 0.5125, 0.3869, 0.5125, 0.3884, 0.5183, 0.3884, 0.5183, 0.3869, 0.2327, 0.3967, 0.2327, 0.3981, 0.2385, 0.3981, 0.2385, 0.3967, 0.1589, 0.4093, 0.1653, 0.4093, 0.1653, 0.3948, 0.1589, 0.3948, 0.4137, 0.3571, 0.4073, 0.3571, 0.4073, 0.3717, 0.4137, 0.3717, 0.1653, 0.4093, 0.1711, 0.4094, 0.1711, 0.3948, 0.1653, 0.3948, 0.5914, 0.2982, 0.5902, 0.2982, 0.5902, 0.3128, 0.5914, 0.3128, 0.5838, 0.3791, 0.5902, 0.3791, 0.5902, 0.3645, 0.5838, 0.3645, 0.3853, 0.2983, 0.3789, 0.2983, 0.3789, 0.3128, 0.3853, 0.3128, 0.2966, 0.3119, 0.2338, 0.3119, 0.2338, 0.3265, 0.2966, 0.3265, 0.5518, 0.348, 0.5518, 0.3128, 0.5237, 0.3128, 0.5237, 0.348, 0.3303, 0.3119, 0.329, 0.3119, 0.329, 0.3265, 0.3303, 0.3265, 0.7484, 0.3571, 0.7542, 0.3571, 0.7542, 0.3425, 0.7484, 0.3425, 0.6445, 0.2982, 0.6195, 0.2982, 0.6195, 0.3128, 0.6445, 0.3128, 0.122, 0.4093, 0.1461, 0.4093, 0.1461, 0.3948, 0.122, 0.3948, 0.7426, 0.3571, 0.7484, 0.3571, 0.7484, 0.3425, 0.7426, 0.3425, 0.4496, 0.3571, 0.4266, 0.3571, 0.4266, 0.3717, 0.4496, 0.3717, 0.5902, 0.416, 0.5914, 0.416, 0.5914, 0.4014, 0.5902, 0.4014, 0.7426, 0.2982, 0.7368, 0.2982, 0.7368, 0.3128, 0.7426, 0.3128, 0.2338, 0.4041, 0.2327, 0.4041, 0.2327, 0.406, 0.2338, 0.406, 0.7488, 0.4379, 0.7545, 0.4379, 0.7545, 0.4233, 0.7488, 0.4233, 0.7368, 0.2982, 0.7311, 0.2982, 0.7311, 0.3128, 0.7368, 0.3128, 0.1711, 0.4059, 0.1722, 0.4059, 0.1722, 0.4041, 0.1711, 0.4041, 0.7372, 0.3853, 0.7314, 0.3853, 0.7314, 0.4205, 0.7372, 0.4205, 0.5838, 0.3645, 0.5902, 0.3645, 0.5902, 0.3293, 0.5838, 0.3293, 0.5708, 0.4024, 0.5708, 0.4039, 0.5719, 0.4039, 0.5719, 0.4024, 0.5674, 0.4024, 0.5674, 0.4039, 0.5685, 0.4039, 0.5685, 0.4024, 0.5902, 0.4014, 0.5914, 0.4014, 0.5914, 0.3662, 0.5902, 0.3662, 0.4073, 0.3717, 0.4027, 0.3717, 0.4027, 0.4069, 0.4073, 0.4069, 0.5582, 0.3265, 0.5518, 0.3265, 0.5518, 0.3617, 0.5582, 0.3617, 0.7145, 0.3717, 0.7133, 0.3717, 0.7133, 0.4069, 0.7145, 0.4069, 0.766, 0.4014, 0.7717, 0.4014, 0.7717, 0.3662, 0.766, 0.3662, 0.6203, 0.416, 0.6192, 0.416, 0.6192, 0.4512, 0.6203, 0.4512, 0.571, 0.3645, 0.5774, 0.3645, 0.5774, 0.3293, 0.571, 0.3293, 0.6788, 0.3717, 0.6777, 0.3717, 0.6777, 0.4069, 0.6788, 0.4069, 0.675, 0.4168, 0.6692, 0.4168, 0.6692, 0.452, 0.675, 0.452, 0.6761, 0.4374, 0.6772, 0.4374, 0.6772, 0.4022, 0.6761, 0.4022, 0.6167, 0.416, 0.6155, 0.416, 0.6155, 0.4512, 0.6167, 0.4512, 0.06294, 0.3948, 0.06867, 0.3948, 0.06867, 0.3596, 0.06294, 0.3596, 0.3196, 0.3265, 0.2966, 0.3265, 0.2966, 0.3617, 0.3196, 0.3617, 0.4027, 0.3128, 0.3981, 0.3128, 0.3981, 0.348, 0.4027, 0.348, 0.5582, 0.3119, 0.5518, 0.3119, 0.5518, 0.3265, 0.5582, 0.3265, 0.7603, 0.4379, 0.766, 0.4379, 0.766, 0.4233, 0.7603, 0.4234, 0.5237, 0.2982, 0.4632, 0.2982, 0.4632, 0.3128, 0.5237, 0.3128, 0.4027, 0.3571, 0.4632, 0.3571, 0.4632, 0.3425, 0.4027, 0.3425, 0.5914, 0.3571, 0.5914, 0.3662, 0.6192, 0.3662, 0.6192, 0.3571, 0.7545, 0.4379, 0.7603, 0.4379, 0.7603, 0.4234, 0.7545, 0.4233, 0.4027, 0.2982, 0.3981, 0.2983, 0.3981, 0.3128, 0.4027, 0.3128, 0.3196, 0.3119, 0.2966, 0.3119, 0.2966, 0.3265, 0.3196, 0.3265, 0.08149, 0.4093, 0.0879, 0.4093, 0.0879, 0.3948, 0.08149, 0.3948, 0.7372, 0.3708, 0.7314, 0.3708, 0.7314, 0.3853, 0.7372, 0.3853, 0.06294, 0.4094, 0.06867, 0.4093, 0.06867, 0.3948, 0.06294, 0.3948, 0.675, 0.4022, 0.6692, 0.4022, 0.6692, 0.4168, 0.675, 0.4168, 0.6788, 0.3571, 0.6777, 0.3571, 0.6777, 0.3717, 0.6788, 0.3717, 0.766, 0.416, 0.7717, 0.416, 0.7717, 0.4014, 0.766, 0.4014, 0.743, 0.3708, 0.7372, 0.3708, 0.7372, 0.3853, 0.743, 0.3853, 0.4073, 0.3571, 0.4027, 0.3571, 0.4027, 0.3717, 0.4073, 0.3717, 0.111, 0.4093, 0.1127, 0.4093, 0.1127, 0.3948, 0.111, 0.3948, 0.743, 0.4379, 0.7488, 0.4379, 0.7488, 0.4233, 0.743, 0.4233, 0.7201, 0.3571, 0.7145, 0.3571, 0.7145, 0.3717, 0.7199, 0.3717, 0.7145, 0.3571, 0.7133, 0.3571, 0.7133, 0.3717, 0.7145, 0.3717, 0.7198, 0.2982, 0.7141, 0.2982, 0.7141, 0.3128, 0.7194, 0.3128, 0.1711, 0.3791, 0.2338, 0.3791, 0.2338, 0.3645, 0.1711, 0.3645, 0.7311, 0.2982, 0.7254, 0.2982, 0.7256, 0.3128, 0.7311, 0.3128, 0.7254, 0.2982, 0.7198, 0.2982, 0.7194, 0.3128, 0.7256, 0.3128, 0.571, 0.3119, 0.5646, 0.3119, 0.5646, 0.3265, 0.571, 0.3265, 0.5646, 0.3119, 0.5582, 0.3119, 0.5582, 0.3265, 0.5646, 0.3265, 0.5231, 0.416, 0.522, 0.416, 0.522, 0.4512, 0.5231, 0.4512, 0.5564, 0.4018, 0.5564, 0.4033, 0.5575, 0.4033, 0.5575, 0.4018, 0.5708, 0.3994, 0.5708, 0.4009, 0.5719, 0.4009, 0.5719, 0.3994, 0.5708, 0.4009, 0.5708, 0.4024, 0.5719, 0.4024, 0.5719, 0.4009, 0.3981, 0.2983, 0.3917, 0.2983, 0.3917, 0.3128, 0.3981, 0.3128, 0.3917, 0.2983, 0.3853, 0.2983, 0.3853, 0.3128, 0.3917, 0.3128, 0.1461, 0.4093, 0.1525, 0.4093, 0.1525, 0.3948, 0.1461, 0.3948, 0.1525, 0.4093, 0.1589, 0.4093, 0.1589, 0.3948, 0.1525, 0.3948, 0.5125, 0.3839, 0.5125, 0.3854, 0.5183, 0.3854, 0.5183, 0.3839, 0.5125, 0.3854, 0.5125, 0.3869, 0.5183, 0.3869, 0.5183, 0.3854, 0.2327, 0.4123, 0.2327, 0.4136, 0.2385, 0.4136, 0.2385, 0.4123, 0.2327, 0.4136, 0.2327, 0.4149, 0.2385, 0.4149, 0.2385, 0.4136, 0.5518, 0.2982, 0.5518, 0.3119, 0.5582, 0.3119, 0.5582, 0.2982, 0.5582, 0.2982, 0.5582, 0.3119, 0.5646, 0.3119, 0.5646, 0.2982, 0.4497, 0.3884, 0.5125, 0.3884, 0.5125, 0.3869, 0.4497, 0.3869, 0.4497, 0.3869, 0.5125, 0.3869, 0.5125, 0.3854, 0.4497, 0.3854, 0.1461, 0.4093, 0.1461, 0.423, 0.1525, 0.423, 0.1525, 0.4093, 0.1525, 0.4093, 0.1525, 0.423, 0.1589, 0.423, 0.1589, 0.4093, 0.2327, 0.4123, 0.1722, 0.412, 0.1722, 0.4135, 0.2327, 0.4136, 0.2327, 0.4136, 0.1722, 0.4135, 0.1722, 0.415, 0.2327, 0.4149, 0.7314, 0.3571, 0.7258, 0.3571, 0.7261, 0.3717, 0.7314, 0.3717, 0.7258, 0.3571, 0.7201, 0.3571, 0.7199, 0.3717, 0.7261, 0.3717, 0.06867, 0.4093, 0.07508, 0.4093, 0.07508, 0.3948, 0.06867, 0.3948, 0.07508, 0.4093, 0.08149, 0.4093, 0.08149, 0.3948, 0.07508, 0.3948, 0.7194, 0.3128, 0.7141, 0.3128, 0.7141, 0.348, 0.7194, 0.348, 0.401, 0.4127, 0.401, 0.4142, 0.4021, 0.4142, 0.4021, 0.4127, 0.5674, 0.3994, 0.5674, 0.4009, 0.5685, 0.4009, 0.5685, 0.3994, 0.5674, 0.4009, 0.5674, 0.4024, 0.5685, 0.4024, 0.5685, 0.4009, 0.571, 0.3791, 0.5774, 0.3791, 0.5774, 0.3645, 0.571, 0.3645, 0.5774, 0.3791, 0.5838, 0.3791, 0.5838, 0.3645, 0.5774, 0.3645, 0.4266, 0.3571, 0.4202, 0.3571, 0.4202, 0.3717, 0.4266, 0.3717, 0.4202, 0.3571, 0.4137, 0.3571, 0.4137, 0.3717, 0.4202, 0.3717, 0.2327, 0.3941, 0.2327, 0.3954, 0.2385, 0.3954, 0.2385, 0.3941, 0.2327, 0.3954, 0.2327, 0.3967, 0.2385, 0.3967, 0.2385, 0.3954, 0.5125, 0.402, 0.5125, 0.4035, 0.5183, 0.4035, 0.5183, 0.402, 0.5125, 0.4035, 0.5125, 0.4051, 0.5183, 0.4051, 0.5183, 0.4035, 0.571, 0.3791, 0.571, 0.3927, 0.5774, 0.3927, 0.5774, 0.3791, 0.5774, 0.3791, 0.5774, 0.3927, 0.5838, 0.3927, 0.5838, 0.3791, 0.0879, 0.423, 0.0879, 0.4093, 0.08149, 0.4093, 0.08149, 0.423, 0.08149, 0.423, 0.08149, 0.4093, 0.07508, 0.4093, 0.07508, 0.423, 0.1722, 0.3983, 0.2327, 0.3981, 0.2327, 0.3967, 0.1722, 0.3968, 0.1722, 0.3968, 0.2327, 0.3967, 0.2327, 0.3954, 0.1722, 0.3953, 0.5125, 0.402, 0.4497, 0.402, 0.4497, 0.4035, 0.5125, 0.4035, 0.5125, 0.4035, 0.4497, 0.4035, 0.4497, 0.4051, 0.5125, 0.4051, 0.743, 0.3881, 0.7488, 0.3881, 0.7488, 0.3791, 0.743, 0.3791, 0.571, 0.3617, 0.5646, 0.3617, 0.5646, 0.3708, 0.571, 0.3708, 0.7426, 0.348, 0.7368, 0.348, 0.7368, 0.3571, 0.7426, 0.3571, 0.743, 0.4205, 0.7372, 0.4205, 0.7372, 0.4296, 0.743, 0.4296, 0.7368, 0.348, 0.7311, 0.348, 0.7311, 0.3571, 0.7368, 0.3571, 0.7372, 0.4205, 0.7314, 0.4205, 0.7314, 0.4296, 0.7372, 0.4296, 0.5914, 0.3128, 0.5914, 0.348, 0.6195, 0.348, 0.6195, 0.3128, 0.7311, 0.348, 0.7256, 0.348, 0.7254, 0.3571, 0.7311, 0.3571, 0.5582, 0.3617, 0.5518, 0.3617, 0.5518, 0.3708, 0.5582, 0.3708, 0.122, 0.3596, 0.1461, 0.3596, 0.1461, 0.3505, 0.122, 0.3505, 0.7199, 0.4069, 0.7145, 0.4069, 0.7145, 0.416, 0.7201, 0.416, 0.571, 0.3293, 0.5774, 0.3293, 0.5774, 0.3202, 0.571, 0.3202, 0.4073, 0.4069, 0.4027, 0.4069, 0.4027, 0.416, 0.4073, 0.416, 0.06294, 0.3596, 0.06867, 0.3596, 0.06867, 0.3505, 0.06294, 0.3505, 0.766, 0.3662, 0.7717, 0.3662, 0.7717, 0.3571, 0.766, 0.3571, 0.7199, 0.3717, 0.7145, 0.3717, 0.7145, 0.4069, 0.7199, 0.4069, 0.122, 0.3948, 0.1461, 0.3948, 0.1461, 0.3596, 0.122, 0.3596, 0.743, 0.3853, 0.7372, 0.3853, 0.7372, 0.4205, 0.743, 0.4205, 0.111, 0.3948, 0.1127, 0.3948, 0.1127, 0.3596, 0.111, 0.3596, 0.7311, 0.3128, 0.7256, 0.3128, 0.7256, 0.348, 0.7311, 0.348, 0.401, 0.4127, 0.4027, 0.4127, 0.4027, 0.4061, 0.401, 0.4061, 0.743, 0.4233, 0.7488, 0.4233, 0.7488, 0.3881, 0.743, 0.3881, 0.675, 0.4374, 0.6761, 0.4374, 0.6761, 0.4022, 0.675, 0.4022, 0.3303, 0.3265, 0.329, 0.3265, 0.329, 0.3617, 0.3303, 0.3617, 0.7368, 0.3128, 0.7311, 0.3128, 0.7311, 0.348, 0.7368, 0.348, 0.5914, 0.3128, 0.5902, 0.3128, 0.5902, 0.348, 0.5914, 0.348, 0.7488, 0.4233, 0.7545, 0.4233, 0.7545, 0.3881, 0.7488, 0.3881, 0.6144, 0.416, 0.6133, 0.416, 0.6133, 0.4512, 0.6144, 0.4512, 0.7426, 0.3128, 0.7368, 0.3128, 0.7368, 0.348, 0.7426, 0.348, 0.7314, 0.3717, 0.7261, 0.3717, 0.7261, 0.4069, 0.7314, 0.4069, 0.4496, 0.3717, 0.4266, 0.3717, 0.4266, 0.4069, 0.4496, 0.4069, 0.7426, 0.3425, 0.7484, 0.3425, 0.7484, 0.3073, 0.7426, 0.3073, 0.6445, 0.3128, 0.6195, 0.3128, 0.6195, 0.348, 0.6445, 0.348, 0.1711, 0.3645, 0.2338, 0.3645, 0.2338, 0.3293, 0.1711, 0.3293, 0.571, 0.3265, 0.5646, 0.3265, 0.5646, 0.3617, 0.571, 0.3617, 0.7484, 0.3425, 0.7542, 0.3425, 0.7542, 0.3073, 0.7484, 0.3073, 0.2966, 0.3265, 0.2338, 0.3265, 0.2338, 0.3617, 0.2966, 0.3617, 0.6192, 0.416, 0.6181, 0.416, 0.6181, 0.4512, 0.6192, 0.4512, 0.1653, 0.3948, 0.1711, 0.3948, 0.1711, 0.3596, 0.1653, 0.3596, 0.6155, 0.416, 0.6144, 0.416, 0.6144, 0.4512, 0.6155, 0.4512, 0.5237, 0.3128, 0.4632, 0.3128, 0.4632, 0.348, 0.5237, 0.348, 0.7603, 0.4234, 0.766, 0.4233, 0.766, 0.3881, 0.7603, 0.3881, 0.4027, 0.3425, 0.4632, 0.3425, 0.4632, 0.3073, 0.4027, 0.3073, 0.5914, 0.4014, 0.5914, 0.416, 0.6192, 0.416, 0.6192, 0.4014, 0.7545, 0.4233, 0.7603, 0.4234, 0.7603, 0.3881, 0.7545, 0.3881, 0.743, 0.4296, 0.7372, 0.4296, 0.7372, 0.4368, 0.743, 0.4368, 0.3303, 0.3708, 0.329, 0.3708, 0.329, 0.3779, 0.3303, 0.3779, 0.7372, 0.4296, 0.7314, 0.4296, 0.7314, 0.4368, 0.7372, 0.4368, 0.5582, 0.3708, 0.5518, 0.3708, 0.5518, 0.3779, 0.5582, 0.3779, 0.1461, 0.3505, 0.1653, 0.3505, 0.1653, 0.3434, 0.1461, 0.3335, 0.571, 0.3202, 0.5774, 0.3202, 0.5774, 0.3131, 0.571, 0.3131, 0.3196, 0.3708, 0.2966, 0.3708, 0.2966, 0.3779, 0.3196, 0.3779, 0.06294, 0.3505, 0.06867, 0.3505, 0.06867, 0.3434, 0.06294, 0.3434, 0.743, 0.3719, 0.7488, 0.3719, 0.7488, 0.3571, 0.743, 0.3571, 0.5646, 0.3708, 0.5582, 0.3708, 0.5582, 0.3779, 0.5646, 0.3779, 0.2385, 0.4038, 0.2663, 0.4038, 0.2817, 0.4037, 0.299, 0.4037, 0.299, 0.3981, 0.2385, 0.3983, 0.7545, 0.3791, 0.7603, 0.3791, 0.7603, 0.3719, 0.7545, 0.3719, 0.7603, 0.3791, 0.766, 0.3791, 0.766, 0.3719, 0.7603, 0.3719, 0.7426, 0.3073, 0.7484, 0.3073, 0.7484, 0.2982, 0.7426, 0.2982, 0.7194, 0.348, 0.7141, 0.348, 0.7141, 0.3571, 0.7198, 0.3571, 0.7488, 0.3881, 0.7545, 0.3881, 0.7545, 0.3791, 0.7488, 0.3791, 0.111, 0.3596, 0.1127, 0.3596, 0.1126, 0.3505, 0.1111, 0.3505, 0.7484, 0.3073, 0.7542, 0.3073, 0.7542, 0.2982, 0.7484, 0.2982, 0.4496, 0.4069, 0.4266, 0.4069, 0.4266, 0.416, 0.4497, 0.416, 0.3303, 0.3617, 0.329, 0.3617, 0.329, 0.3708, 0.3303, 0.3708, 0.6445, 0.348, 0.6195, 0.348, 0.6195, 0.3571, 0.6445, 0.3571, 0.1711, 0.3293, 0.2338, 0.3293, 0.2338, 0.3202, 0.1711, 0.3202, 0.5838, 0.3293, 0.5902, 0.3293, 0.5902, 0.3202, 0.5838, 0.3202, 0.5237, 0.348, 0.4632, 0.348, 0.4632, 0.3571, 0.5237, 0.3571, 0.2966, 0.3617, 0.2338, 0.3617, 0.2338, 0.3708, 0.2966, 0.3708, 0.7314, 0.4069, 0.7261, 0.4069, 0.7258, 0.416, 0.7314, 0.416, 0.4027, 0.3073, 0.4632, 0.3073, 0.4632, 0.2982, 0.4027, 0.2982, 0.7141, 0.3128, 0.7141, 0.2982, 0.6968, 0.2982, 0.6968, 0.3128, 0.1653, 0.3596, 0.1711, 0.3596, 0.1711, 0.3505, 0.1653, 0.3505, 0.5575, 0.4048, 0.5575, 0.4033, 0.5564, 0.4034, 0.5564, 0.4048, 0.4027, 0.348, 0.3981, 0.348, 0.3981, 0.3571, 0.4027, 0.3571, 0.3196, 0.3617, 0.2966, 0.3617, 0.2966, 0.3708, 0.3196, 0.3708, 0.7603, 0.3881, 0.766, 0.3881, 0.766, 0.3791, 0.7603, 0.3791, 0.06867, 0.3596, 0.0879, 0.3596, 0.0879, 0.3505, 0.06867, 0.3505, 0.675, 0.452, 0.6692, 0.452, 0.6692, 0.4611, 0.675, 0.4611, 0.4073, 0.416, 0.4266, 0.416, 0.4266, 0.4069, 0.4073, 0.4069, 0.7545, 0.3881, 0.7603, 0.3881, 0.7603, 0.3791, 0.7545, 0.3791, 0.5697, 0.4039, 0.5697, 0.3994, 0.5685, 0.3994, 0.5685, 0.4039, 0.5774, 0.3293, 0.5838, 0.3293, 0.5838, 0.3202, 0.5774, 0.3202, 0.7201, 0.416, 0.7258, 0.416, 0.7261, 0.4069, 0.7199, 0.4069, 0.1653, 0.3505, 0.1711, 0.3505, 0.1711, 0.3434, 0.1653, 0.3434, 0.5564, 0.4018, 0.5553, 0.4018, 0.5553, 0.4036, 0.5564, 0.4037, 0.5518, 0.4018, 0.5597, 0.4018, 0.5597, 0.3927, 0.5518, 0.3927, 0.5838, 0.3202, 0.5902, 0.3202, 0.5902, 0.3131, 0.5838, 0.3131, 0.329, 0.3617, 0.3212, 0.3617, 0.3212, 0.3708, 0.329, 0.3708, 0.5587, 0.4033, 0.5587, 0.4018, 0.5575, 0.4018, 0.5575, 0.4033, 0.7256, 0.348, 0.7194, 0.348, 0.7198, 0.3571, 0.7254, 0.3571, 0.5582, 0.3708, 0.5646, 0.3708, 0.5646, 0.3617, 0.5582, 0.3617, 0.1461, 0.3596, 0.1653, 0.3596, 0.1653, 0.3505, 0.1461, 0.3505, 0.5697, 0.3994, 0.5697, 0.4039, 0.5708, 0.4039, 0.5708, 0.3994, 0.3647, 0.3571, 0.3981, 0.3571, 0.3981, 0.348, 0.3789, 0.348, 0.2966, 0.3708, 0.2338, 0.3708, 0.2338, 0.3779, 0.2966, 0.3779, 0.5564, 0.4037, 0.5553, 0.4037, 0.5553, 0.4055, 0.5564, 0.4055, 0.1127, 0.3596, 0.1203, 0.3596, 0.1204, 0.3505, 0.1126, 0.3505, 0.329, 0.3708, 0.3212, 0.3708, 0.3212, 0.3779, 0.329, 0.3779, 0.5597, 0.4018, 0.5674, 0.4018, 0.5674, 0.3927, 0.5597, 0.3927, 0.1711, 0.3202, 0.2338, 0.3202, 0.2338, 0.3131, 0.1711, 0.3131, 0.3789, 0.3128, 0.3548, 0.3128, 0.3548, 0.348, 0.3789, 0.348, 0.1203, 0.3948, 0.122, 0.3948, 0.122, 0.3596, 0.1203, 0.3596, 0.1203, 0.3596, 0.122, 0.3596, 0.122, 0.3505, 0.1204, 0.3505, 0.3789, 0.348, 0.3548, 0.348, 0.3548, 0.3571, 0.3647, 0.3571, 0.1203, 0.4093, 0.122, 0.4093, 0.122, 0.3948, 0.1203, 0.3948, 0.3789, 0.2983, 0.3548, 0.2983, 0.3548, 0.3128, 0.3789, 0.3128, 0.3548, 0.437, 0.3548, 0.4018, 0.3376, 0.4018, 0.3376, 0.437, 0.3548, 0.3617, 0.3303, 0.3617, 0.3303, 0.3708, 0.3548, 0.3708, 0.7133, 0.4069, 0.7133, 0.3717, 0.6961, 0.3717, 0.6961, 0.4069, 0.3548, 0.3265, 0.3303, 0.3265, 0.3303, 0.3617, 0.3548, 0.3617, 0.3548, 0.4516, 0.3548, 0.437, 0.3376, 0.437, 0.3376, 0.4516, 0.3548, 0.3119, 0.3303, 0.3119, 0.3303, 0.3265, 0.3548, 0.3265, 0.522, 0.4014, 0.5237, 0.4014, 0.5237, 0.3662, 0.522, 0.3662, 0.522, 0.416, 0.5237, 0.416, 0.5237, 0.4014, 0.522, 0.4014, 0.3548, 0.3708, 0.3303, 0.3708, 0.3303, 0.3779, 0.3548, 0.3779, 0.7133, 0.3717, 0.7133, 0.3571, 0.6961, 0.3571, 0.6961, 0.3717, 0.5518, 0.4058, 0.5535, 0.4058, 0.5535, 0.4018, 0.5518, 0.4018, 0.3548, 0.4018, 0.3548, 0.3927, 0.3376, 0.3927, 0.3376, 0.4018, 0.7133, 0.416, 0.7133, 0.4069, 0.6961, 0.4069, 0.6961, 0.416, 0.5203, 0.416, 0.522, 0.416, 0.522, 0.4014, 0.5203, 0.4014, 0.5203, 0.3662, 0.522, 0.3662, 0.5219, 0.3571, 0.5203, 0.3571, 0.5203, 0.4014, 0.522, 0.4014, 0.522, 0.3662, 0.5203, 0.3662, 0.5914, 0.2982, 0.5914, 0.3128, 0.6195, 0.3128, 0.6195, 0.2982, 0.5518, 0.3128, 0.5518, 0.2982, 0.5237, 0.2982, 0.5237, 0.3128, 0.5914, 0.348, 0.5914, 0.3571, 0.6195, 0.3571, 0.6195, 0.348, 0.5518, 0.3571, 0.5518, 0.348, 0.5237, 0.348, 0.5237, 0.3571, 0.2327, 0.4041, 0.2154, 0.4041, 0.2155, 0.406, 0.2327, 0.406, 0.2003, 0.4059, 0.2003, 0.4063, 0.2155, 0.4064, 0.2155, 0.406, 0.2327, 0.4123, 0.2327, 0.4064, 0.2155, 0.4064, 0.2003, 0.4063, 0.1722, 0.4063, 0.1722, 0.412, 0.3212, 0.3617, 0.3196, 0.3617, 0.3196, 0.3708, 0.3212, 0.3708, 0.6686, 0.348, 0.6445, 0.348, 0.6445, 0.3571, 0.6686, 0.3571, 0.6686, 0.2982, 0.6686, 0.3053, 0.6768, 0.3054, 0.6968, 0.3054, 0.6968, 0.2982, 0.6686, 0.3128, 0.6445, 0.3128, 0.6445, 0.348, 0.6686, 0.348, 0.3212, 0.3119, 0.3196, 0.3119, 0.3196, 0.3265, 0.3212, 0.3265, 0.6686, 0.2982, 0.6445, 0.2982, 0.6445, 0.3128, 0.6686, 0.3128, 0.3212, 0.3265, 0.3196, 0.3265, 0.3196, 0.3617, 0.3212, 0.3617, 0.5553, 0.4018, 0.5535, 0.4018, 0.5535, 0.4059, 0.5553, 0.4059, 0.0879, 0.3596, 0.111, 0.3596, 0.1111, 0.3505, 0.0879, 0.3505, 0.0879, 0.3505, 0.1111, 0.3505, 0.1111, 0.3434, 0.0879, 0.3434, 0.6788, 0.3717, 0.6788, 0.4069, 0.6961, 0.4069, 0.6961, 0.3717, 0.0879, 0.3948, 0.111, 0.3948, 0.111, 0.3596, 0.0879, 0.3596, 0.0879, 0.4093, 0.111, 0.4093, 0.111, 0.3948, 0.0879, 0.3948, 0.6788, 0.4069, 0.6788, 0.416, 0.6961, 0.416, 0.6961, 0.4069, 0.52, 0.3571, 0.5183, 0.3571, 0.5183, 0.3717, 0.52, 0.3717, 0.52, 0.3717, 0.5183, 0.3717, 0.5183, 0.4069, 0.52, 0.4069, 0.52, 0.4069, 0.5183, 0.4069, 0.5183, 0.416, 0.52, 0.416, 0.3376, 0.4425, 0.3359, 0.4425, 0.336, 0.4516, 0.3376, 0.4516, 0.3376, 0.4073, 0.3359, 0.4073, 0.3359, 0.4425, 0.3376, 0.4425, 0.3376, 0.3927, 0.3359, 0.3927, 0.3359, 0.4073, 0.3376, 0.4073, 0.6471, 0.416, 0.6471, 0.4014, 0.6192, 0.4014, 0.6192, 0.416, 0.6692, 0.4512, 0.6692, 0.4441, 0.6593, 0.4441, 0.6593, 0.4512, 0.5914, 0.3662, 0.5914, 0.4014, 0.6192, 0.4014, 0.6192, 0.3662, 0.571, 0.3708, 0.5646, 0.3708, 0.5646, 0.3779, 0.571, 0.3779, 0.6471, 0.3662, 0.6471, 0.3571, 0.6192, 0.3571, 0.6192, 0.3662, 0.516, 0.4144, 0.5177, 0.4144, 0.5177, 0.4079, 0.516, 0.4079, 0.7141, 0.3571, 0.7141, 0.348, 0.6968, 0.348, 0.6968, 0.3571, 0.6788, 0.3571, 0.6788, 0.3717, 0.6961, 0.3717, 0.6961, 0.3571, 0.7141, 0.348, 0.7141, 0.3128, 0.6968, 0.3128, 0.6968, 0.348, 0.6471, 0.4014, 0.6471, 0.3662, 0.6192, 0.3662, 0.6192, 0.4014, 0.1722, 0.4059, 0.2003, 0.4059, 0.2, 0.4041, 0.1722, 0.4041, 0.2003, 0.4059, 0.2155, 0.406, 0.2154, 0.4041, 0.2, 0.4041, 0.2, 0.4037, 0.2, 0.4041, 0.2154, 0.4041, 0.2154, 0.4037, 0.1722, 0.4037, 0.2, 0.4037, 0.2154, 0.4037, 0.2327, 0.4037, 0.2327, 0.3981, 0.1722, 0.3983, 0.2058, 0.4176, 0.1979, 0.4176, 0.1979, 0.4324, 0.2058, 0.4324, 0.743, 0.4368, 0.7372, 0.4368, 0.7372, 0.4516, 0.743, 0.4516, 0.3661, 0.4061, 0.3605, 0.4061, 0.3605, 0.4209, 0.3661, 0.4209, 0.2801, 0.4176, 0.2785, 0.4176, 0.2785, 0.4324, 0.2801, 0.4324, 0.7372, 0.4368, 0.7314, 0.4368, 0.7314, 0.4516, 0.7372, 0.4516, 0.5774, 0.3131, 0.5838, 0.3131, 0.5838, 0.2982, 0.5774, 0.2982, 0.1111, 0.3434, 0.1126, 0.3434, 0.1126, 0.3285, 0.1111, 0.3285, 0.5582, 0.3779, 0.5518, 0.3779, 0.5518, 0.3927, 0.5582, 0.3927, 0.06867, 0.3434, 0.0879, 0.3434, 0.0879, 0.3285, 0.06867, 0.3285, 0.571, 0.3131, 0.5774, 0.3131, 0.5774, 0.2982, 0.571, 0.2982, 0.2554, 0.4176, 0.2362, 0.4176, 0.2362, 0.4324, 0.2554, 0.4324, 0.06294, 0.3434, 0.06867, 0.3434, 0.06867, 0.3285, 0.06294, 0.3286, 0.3196, 0.3779, 0.2966, 0.3779, 0.2966, 0.3927, 0.3196, 0.3927, 0.7545, 0.3719, 0.7603, 0.3719, 0.7603, 0.3571, 0.7545, 0.3571, 0.2316, 0.4176, 0.2075, 0.4176, 0.2075, 0.4324, 0.2316, 0.4324, 0.7603, 0.3719, 0.766, 0.3719, 0.766, 0.3571, 0.7603, 0.3571, 0.3718, 0.4061, 0.3661, 0.4061, 0.3661, 0.4209, 0.3718, 0.4209, 0.6763, 0.3571, 0.6482, 0.3571, 0.6482, 0.3719, 0.6763, 0.3621, 0.1653, 0.3434, 0.1711, 0.3434, 0.1711, 0.3286, 0.1653, 0.3285, 0.5838, 0.3131, 0.5902, 0.3131, 0.5902, 0.2982, 0.5838, 0.2982, 0.5518, 0.3642, 0.5237, 0.3642, 0.5237, 0.3692, 0.5518, 0.3692, 0.2966, 0.3779, 0.2338, 0.3779, 0.2338, 0.3927, 0.2966, 0.3927, 0.1711, 0.3131, 0.2338, 0.3131, 0.2338, 0.2982, 0.1711, 0.2982, 0.6181, 0.416, 0.6174, 0.416, 0.6174, 0.4209, 0.6181, 0.4209, 0.3548, 0.3779, 0.3303, 0.3779, 0.3303, 0.3927, 0.3548, 0.3927, 0.6018, 0.416, 0.596, 0.416, 0.596, 0.4308, 0.6018, 0.4308, 0.299, 0.4064, 0.299, 0.406, 0.2818, 0.406, 0.2818, 0.4064, 0.3774, 0.4061, 0.3718, 0.4061, 0.3718, 0.4209, 0.3774, 0.4209, 0.0879, 0.3434, 0.1111, 0.3434, 0.1111, 0.3285, 0.0879, 0.3285, 0.3141, 0.4378, 0.3356, 0.4378, 0.3356, 0.4329, 0.3141, 0.4329, 0.2385, 0.4038, 0.2385, 0.4041, 0.2663, 0.4041, 0.2663, 0.4038, 0.299, 0.4041, 0.299, 0.4037, 0.2817, 0.4037, 0.2817, 0.4041, 0.743, 0.3791, 0.7488, 0.3791, 0.7488, 0.3719, 0.743, 0.3719, 0.2817, 0.4041, 0.2817, 0.4037, 0.2663, 0.4038, 0.2663, 0.4041, 0.7488, 0.3791, 0.7545, 0.3791, 0.7545, 0.3719, 0.7488, 0.3719, 0.1126, 0.3505, 0.1204, 0.3505, 0.1204, 0.3434, 0.1126, 0.3434, 0.268, 0.4063, 0.2818, 0.4064, 0.2818, 0.406, 0.268, 0.406, 0.59, 0.4171, 0.59, 0.4117, 0.5295, 0.4114, 0.5295, 0.4171, 0.5468, 0.4171, 0.5621, 0.4171, 0.5295, 0.4256, 0.5618, 0.422, 0.5619, 0.4197, 0.5467, 0.4197, 0.5295, 0.4197, 0.299, 0.4163, 0.299, 0.4123, 0.2682, 0.4088, 0.2467, 0.4088, 0.2385, 0.4088, 0.2385, 0.4165, 0.2385, 0.4176, 0.299, 0.4176, 0.3212, 0.3708, 0.3196, 0.3708, 0.3196, 0.3779, 0.3212, 0.3779, 0.5295, 0.431, 0.59, 0.431, 0.59, 0.4299, 0.59, 0.422, 0.5618, 0.422, 0.5295, 0.4256, 0.5295, 0.4296, 0.299, 0.3927, 0.2385, 0.3927, 0.2385, 0.3938, 0.2385, 0.3983, 0.299, 0.3981, 0.299, 0.3941, 0.5621, 0.4171, 0.5468, 0.4171, 0.5468, 0.4175, 0.5621, 0.4175, 0.06867, 0.3505, 0.0879, 0.3505, 0.0879, 0.3434, 0.06867, 0.3434, 0.5295, 0.4061, 0.5295, 0.4074, 0.5295, 0.4114, 0.59, 0.4117, 0.59, 0.4072, 0.59, 0.4061, 0.122, 0.3505, 0.1461, 0.3505, 0.1461, 0.3335, 0.122, 0.3335, 0.1111, 0.3505, 0.1126, 0.3505, 0.1126, 0.3434, 0.1111, 0.3434, 0.5295, 0.4193, 0.5467, 0.4193, 0.5619, 0.4193, 0.59, 0.4193, 0.59, 0.4175, 0.5621, 0.4175, 0.5468, 0.4175, 0.5295, 0.4175, 0.3647, 0.3571, 0.3548, 0.3571, 0.3548, 0.3642, 0.3647, 0.3642, 0.5518, 0.3571, 0.5237, 0.3571, 0.5237, 0.3642, 0.5518, 0.3642, 0.1204, 0.3505, 0.122, 0.3505, 0.122, 0.3335, 0.1204, 0.3434, 0.299, 0.4163, 0.3047, 0.4163, 0.3047, 0.4149, 0.3047, 0.4136, 0.3047, 0.4123, 0.299, 0.4123, 0.5774, 0.3202, 0.5838, 0.3202, 0.5838, 0.3131, 0.5774, 0.3131, 0.3047, 0.3967, 0.3047, 0.3954, 0.3047, 0.3941, 0.299, 0.3941, 0.299, 0.3981, 0.3047, 0.3981, 0.5237, 0.4101, 0.5237, 0.4114, 0.5295, 0.4114, 0.5295, 0.4074, 0.5237, 0.4074, 0.5237, 0.4088, 0.5237, 0.4256, 0.5237, 0.4269, 0.5237, 0.4283, 0.5237, 0.4296, 0.5295, 0.4296, 0.5295, 0.4256, 0.5467, 0.4193, 0.5467, 0.4197, 0.5619, 0.4197, 0.5619, 0.4193, 0.2663, 0.4041, 0.2385, 0.4041, 0.2385, 0.406, 0.2666, 0.406, 0.268, 0.406, 0.2818, 0.406, 0.299, 0.406, 0.299, 0.4041, 0.2817, 0.4041, 0.596, 0.416, 0.5902, 0.416, 0.5902, 0.4308, 0.596, 0.4308, 0.6777, 0.3621, 0.6763, 0.3621, 0.6763, 0.3957, 0.6777, 0.3957, 0.268, 0.4063, 0.2682, 0.4088, 0.299, 0.4123, 0.299, 0.4064, 0.2818, 0.4064, 0.2385, 0.4088, 0.2467, 0.4088, 0.2467, 0.4087, 0.2385, 0.4087, 0.571, 0.3779, 0.5646, 0.3779, 0.5646, 0.3927, 0.571, 0.3927, 0.3047, 0.423, 0.3058, 0.423, 0.3058, 0.3993, 0.3047, 0.3993, 0.4566, 0.3713, 0.4566, 0.3708, 0.4555, 0.3708, 0.4555, 0.3712, 0.5171, 0.3822, 0.4566, 0.3822, 0.4555, 0.3825, 0.5183, 0.3825, 0.4566, 0.3574, 0.5171, 0.3574, 0.5183, 0.3571, 0.4555, 0.3571, 0.5171, 0.3574, 0.5171, 0.3584, 0.5183, 0.3584, 0.5183, 0.3571, 0.4566, 0.3587, 0.4566, 0.3574, 0.4555, 0.3571, 0.4555, 0.3584, 0.4566, 0.3822, 0.4566, 0.3809, 0.4555, 0.3812, 0.4555, 0.3825, 0.5171, 0.3812, 0.5171, 0.3822, 0.5183, 0.3825, 0.5183, 0.3812, 0.4509, 0.3782, 0.4509, 0.3769, 0.4497, 0.3766, 0.4497, 0.3781, 0.4509, 0.36, 0.4509, 0.3587, 0.4497, 0.3584, 0.4497, 0.36, 0.4509, 0.3769, 0.4566, 0.3769, 0.4555, 0.3766, 0.4497, 0.3766, 0.4509, 0.3587, 0.4566, 0.3587, 0.4555, 0.3584, 0.4497, 0.3584, 0.4566, 0.3627, 0.4509, 0.3627, 0.4497, 0.363, 0.4555, 0.363, 0.4566, 0.3809, 0.4509, 0.3809, 0.4497, 0.3812, 0.4555, 0.3812, 0.4555, 0.3687, 0.4566, 0.3686, 0.4566, 0.3627, 0.4555, 0.363, 0.5183, 0.3712, 0.5171, 0.3712, 0.5171, 0.3766, 0.5183, 0.3766, 0.4509, 0.3627, 0.4509, 0.3614, 0.4497, 0.3615, 0.4497, 0.363, 0.4509, 0.3809, 0.4509, 0.3796, 0.4497, 0.3797, 0.4497, 0.3812, 0.5183, 0.3766, 0.5171, 0.3766, 0.5171, 0.3812, 0.5183, 0.3812, 0.4497, 0.3797, 0.4509, 0.3796, 0.4509, 0.3782, 0.4497, 0.3781, 0.4566, 0.3708, 0.4566, 0.369, 0.4555, 0.369, 0.4555, 0.3708, 0.4497, 0.3615, 0.4509, 0.3614, 0.4509, 0.36, 0.4497, 0.36, 0.6482, 0.3719, 0.6471, 0.3719, 0.6471, 0.3957, 0.6482, 0.3957, 0.5183, 0.3708, 0.5183, 0.369, 0.5171, 0.369, 0.5171, 0.3708, 0.3647, 0.3791, 0.3548, 0.3692, 0.3548, 0.4028, 0.3647, 0.4028, 0.4555, 0.369, 0.4566, 0.369, 0.4566, 0.3686, 0.4555, 0.3687, 0.6181, 0.4209, 0.6174, 0.4209, 0.6174, 0.4545, 0.6181, 0.4545, 0.4566, 0.3769, 0.4566, 0.3713, 0.4555, 0.3712, 0.4555, 0.3766, 0.5183, 0.3708, 0.5171, 0.3708, 0.5171, 0.3712, 0.5183, 0.3712, 0.3058, 0.423, 0.3059, 0.423, 0.3059, 0.3993, 0.3058, 0.3993, 0.6763, 0.3621, 0.6482, 0.3719, 0.6482, 0.3957, 0.6763, 0.3957, 0.329, 0.3779, 0.3212, 0.3779, 0.3212, 0.3927, 0.329, 0.3927, 0.7488, 0.3719, 0.7545, 0.3719, 0.7545, 0.3571, 0.7488, 0.3571, 0.3831, 0.4061, 0.3774, 0.4061, 0.3774, 0.4209, 0.3831, 0.4209, 0.2785, 0.4176, 0.2554, 0.4176, 0.2554, 0.4324, 0.2785, 0.4324, 0.5646, 0.3779, 0.5582, 0.3779, 0.5582, 0.3927, 0.5646, 0.3927, 0.1962, 0.4176, 0.1711, 0.4176, 0.1711, 0.4324, 0.1962, 0.4324, 0.1461, 0.3335, 0.1653, 0.3434, 0.1653, 0.3285, 0.1461, 0.3285, 0.4497, 0.416, 0.3892, 0.416, 0.3892, 0.4308, 0.4497, 0.4308, 0.3981, 0.3642, 0.3654, 0.3642, 0.3654, 0.3791, 0.3981, 0.3791, 0.5102, 0.4079, 0.4497, 0.4079, 0.4497, 0.4227, 0.5102, 0.4227, 0.6777, 0.3571, 0.6763, 0.3571, 0.6763, 0.3621, 0.6777, 0.3621, 0.1126, 0.3434, 0.1204, 0.3434, 0.1204, 0.3285, 0.1126, 0.3285, 0.2075, 0.4176, 0.2058, 0.4176, 0.2058, 0.4324, 0.2075, 0.4324, 0.4027, 0.3642, 0.3981, 0.3642, 0.3981, 0.3791, 0.4027, 0.3791, 0.6968, 0.3054, 0.6768, 0.3054, 0.6768, 0.3104, 0.6968, 0.3104, 0.2879, 0.4176, 0.2801, 0.4176, 0.2801, 0.4324, 0.2879, 0.4324, 0.3212, 0.3779, 0.3196, 0.3779, 0.3196, 0.3927, 0.3212, 0.3927, 0.6075, 0.416, 0.6018, 0.416, 0.6018, 0.4308, 0.6075, 0.4308, 0.6593, 0.4441, 0.6692, 0.4441, 0.6692, 0.4391, 0.6593, 0.4391, 0.122, 0.3335, 0.1461, 0.3335, 0.1461, 0.3285, 0.1326, 0.3285, 0.122, 0.3285, 0.6075, 0.4308, 0.6133, 0.4308, 0.6133, 0.416, 0.6075, 0.416, 0.3647, 0.3642, 0.3548, 0.3642, 0.3548, 0.3692, 0.3647, 0.3791, 0.2362, 0.4176, 0.2316, 0.4176, 0.2316, 0.4324, 0.2362, 0.4324, 0.6487, 0.4022, 0.6471, 0.4022, 0.6471, 0.4072, 0.6487, 0.4072, 0.3605, 0.4061, 0.3548, 0.4061, 0.3548, 0.4209, 0.3605, 0.4209, 0.3303, 0.3779, 0.329, 0.3779, 0.329, 0.3927, 0.3303, 0.3927, 0.1204, 0.3434, 0.122, 0.3335, 0.122, 0.3285, 0.1204, 0.3285, 0.3887, 0.4061, 0.3831, 0.4061, 0.3831, 0.4209, 0.3887, 0.4209, 0.6593, 0.4022, 0.6487, 0.4022, 0.6487, 0.4072, 0.6593, 0.4072, 0.1979, 0.4176, 0.1962, 0.4176, 0.1962, 0.4324, 0.1979, 0.4324, 0.522, 0.416, 0.5162, 0.416, 0.5162, 0.4308, 0.522, 0.4308, 0.3654, 0.3642, 0.3647, 0.3642, 0.3647, 0.3791, 0.3654, 0.3791, 0.3654, 0.3791, 0.516, 0.4079, 0.5102, 0.4079, 0.5102, 0.4227, 0.516, 0.4227, 0.6487, 0.4408, 0.6471, 0.4408, 0.6471, 0.4441, 0.6487, 0.4441, 0.5171, 0.3661, 0.5172, 0.3661, 0.5183, 0.363, 0.5183, 0.3584, 0.5171, 0.3584, 0.5171, 0.3661, 0.5172, 0.3661, 0.5183, 0.3661, 0.5183, 0.363, 0.6968, 0.344, 0.6768, 0.344, 0.6768, 0.3472, 0.6968, 0.3472, 0.3047, 0.3993, 0.3058, 0.3993, 0.3058, 0.396, 0.3047, 0.396, 0.3647, 0.4028, 0.3548, 0.4028, 0.3548, 0.4061, 0.3647, 0.4061, 0.6777, 0.3957, 0.6763, 0.3957, 0.6763, 0.3989, 0.6777, 0.3989, 0.3058, 0.3993, 0.3059, 0.3993, 0.3059, 0.396, 0.3058, 0.396, 0.122, 0.3048, 0.1326, 0.3048, 0.1326, 0.3015, 0.122, 0.3015, 0.6968, 0.3104, 0.6768, 0.3104, 0.6768, 0.344, 0.6968, 0.344, 0.6487, 0.4072, 0.6471, 0.4072, 0.6471, 0.4408, 0.6487, 0.4408, 0.3654, 0.3791, 0.3647, 0.3791, 0.3647, 0.4028, 0.3654, 0.4028, 0.6593, 0.4072, 0.6487, 0.4072, 0.6487, 0.4408, 0.6593, 0.4408, 0.1204, 0.3285, 0.122, 0.3285, 0.122, 0.3048, 0.1204, 0.3048, 0.5518, 0.3692, 0.5237, 0.3692, 0.5237, 0.4028, 0.5518, 0.4028, 0.3141, 0.4329, 0.3356, 0.4329, 0.3356, 0.3993, 0.3141, 0.3993, 0.122, 0.3285, 0.1326, 0.3285, 0.1326, 0.3048, 0.122, 0.3048, 0.6593, 0.4391, 0.6692, 0.4391, 0.6692, 0.4055, 0.6593, 0.4055, 0.6777, 0.3989, 0.6763, 0.3989, 0.6763, 0.4022, 0.6777, 0.4022, 0.3059, 0.396, 0.3141, 0.396, 0.3141, 0.3927, 0.3059, 0.3927, 0.3058, 0.396, 0.3059, 0.396, 0.3059, 0.3927, 0.3058, 0.3927, 0.122, 0.3015, 0.1326, 0.3015, 0.1326, 0.2982, 0.122, 0.2982, 0.6482, 0.3989, 0.6471, 0.3989, 0.6471, 0.4022, 0.6482, 0.4022, 0.6593, 0.4408, 0.6487, 0.4408, 0.6487, 0.4441, 0.6593, 0.4441, 0.5518, 0.4028, 0.5237, 0.4028, 0.5237, 0.4061, 0.5518, 0.4061, 0.1204, 0.3048, 0.122, 0.3048, 0.122, 0.3015, 0.1204, 0.3015, 0.3141, 0.3993, 0.3356, 0.3993, 0.3356, 0.396, 0.3141, 0.396, 0.6763, 0.3957, 0.6482, 0.3957, 0.6482, 0.3989, 0.6763, 0.3989, 0.5575, 0.4033, 0.5576, 0.4052, 0.5582, 0.4052, 0.5582, 0.4033, 0.6593, 0.4055, 0.6692, 0.4055, 0.6692, 0.4022, 0.6593, 0.4022, 0.6482, 0.3957, 0.6471, 0.3957, 0.6471, 0.3989, 0.6482, 0.3989, 0.6686, 0.3472, 0.6768, 0.3472, 0.6768, 0.344, 0.6686, 0.344, 0.6763, 0.3989, 0.6482, 0.3989, 0.6482, 0.4022, 0.6763, 0.4022, 0.3059, 0.3993, 0.3141, 0.3993, 0.3141, 0.396, 0.3059, 0.396, 0.3904, 0.4065, 0.4003, 0.4065, 0.401, 0.4061, 0.3904, 0.4061, 0.3904, 0.4131, 0.3887, 0.4131, 0.3887, 0.4133, 0.3904, 0.4133, 0.4003, 0.4131, 0.4009, 0.4131, 0.4009, 0.4131, 0.4003, 0.4131, 0.3904, 0.4131, 0.3904, 0.4133, 0.4009, 0.4133, 0.4009, 0.4131, 0.3887, 0.4131, 0.3904, 0.4131, 0.3904, 0.4065, 0.3887, 0.4065, 0.3904, 0.4065, 0.3904, 0.4061, 0.3887, 0.4061, 0.3887, 0.4065, 0.4003, 0.4111, 0.401, 0.4111, 0.401, 0.4061, 0.4003, 0.4065, 0.401, 0.4111, 0.4003, 0.4111, 0.4003, 0.4131, 0.4009, 0.4131, 0.3047, 0.396, 0.3058, 0.396, 0.3058, 0.3927, 0.3047, 0.3927, 0.6487, 0.4441, 0.6471, 0.4441, 0.6471, 0.4473, 0.6487, 0.4473, 0.6593, 0.4441, 0.6487, 0.4441, 0.6487, 0.4473, 0.6593, 0.4473, 0.5773, 0.3994, 0.5773, 0.3928, 0.5674, 0.3927, 0.5674, 0.3974, 0.5674, 0.3994, 0.1204, 0.3015, 0.122, 0.3015, 0.122, 0.2982, 0.1204, 0.2982, 0.3141, 0.396, 0.3356, 0.396, 0.3356, 0.3927, 0.3141, 0.3927, 0.3904, 0.4131, 0.4003, 0.4131, 0.4003, 0.4111, 0.4003, 0.4065, 0.3904, 0.4065])
me_cube_001.materials.append(mat_material_001)
me_cube_001.materials.append(mat_material_002)
me_cube_001.use_remesh_fix_poles = True
me_cube_001.use_remesh_preserve_attributes = False
me_cube_001.use_mirror_vertex_groups = False
me_cube_001.update()
me_cube_003 = bpy.data.meshes.new('Cube.003')
me_cube_003.from_pydata([(-1.0, -1.368, -1.0), (-1.0, -1.368, 1.0), (-1.0, 1.0, -1.0), (-1.0, 1.0, 1.0), (0.1004, -1.368, -1.0), (0.1004, -1.368, 1.0), (0.1004, 1.0, -1.0), (0.1004, 1.0, 1.0), (-1.897, 1.01, -1.0), (-1.897, -1.359, -1.0), (-1.897, -1.359, 1.0), (-1.897, 1.01, 1.0), (-1.0, -1.368, 3.251), (-1.0, 1.0, 3.251), (-1.897, -1.359, 3.251), (-1.897, 1.01, 3.251), (-2.797, -1.359, 1.0), (-2.797, 1.01, 1.0), (-2.797, -1.359, 3.251), (-2.797, 1.01, 3.251), (-1.897, -1.359, 5.501), (-1.897, 1.01, 5.501), (-2.797, -1.359, 5.501), (-2.797, 1.01, 5.501), (-3.697, -1.359, 3.251), (-3.697, 1.01, 3.251), (-3.697, -1.359, 5.501), (-3.697, 1.01, 5.501), (-2.797, -1.359, 7.752), (-2.797, 1.01, 7.752), (-3.697, -1.359, 7.752), (-3.697, 1.01, 7.752), (-4.596, -1.359, 5.501), (-4.596, 1.01, 5.501), (-4.596, -1.359, 7.752), (-4.596, 1.01, 7.752), (-3.697, -1.359, 10.0), (-3.697, 1.01, 10.0), (-4.596, -1.359, 10.0), (-4.596, 1.01, 10.0), (-5.496, -1.359, 7.752), (-5.496, 1.01, 7.752), (-5.496, -1.359, 10.0), (-5.496, 1.01, 10.0), (-4.596, -1.359, 12.25), (-4.596, 1.01, 12.25), (-5.496, -1.359, 12.25), (-5.496, 1.01, 12.25), (-6.396, -1.359, 10.0), (-6.396, 1.01, 10.0), (-6.396, -1.359, 12.25), (-6.396, 1.01, 12.25), (-5.496, -1.359, 14.5), (-5.496, 1.01, 14.5), (-6.396, -1.359, 14.5), (-6.396, 1.01, 14.5), (-7.295, -1.359, 12.25), (-7.295, 1.01, 12.25), (-7.295, -1.359, 14.5), (-7.295, 1.01, 14.5), (-6.396, -1.359, 16.75), (-6.396, 1.01, 16.75), (-7.295, -1.359, 16.75), (-7.295, 1.01, 16.75), (-8.195, -1.359, 14.5), (-8.195, 1.01, 14.5), (-8.195, -1.359, 16.75), (-8.195, 1.01, 16.75), (-7.295, -1.359, 19.01), (-7.295, 1.01, 19.01), (-8.195, -1.359, 19.01), (-8.195, 1.01, 19.01), (-9.095, -1.359, 16.75), (-9.095, 1.01, 16.75), (-9.095, -1.359, 19.01), (-9.095, 1.01, 19.01), (-8.195, -1.359, 21.26), (-8.195, 1.01, 21.26), (-9.095, -1.359, 21.26), (-9.095, 1.01, 21.26), (-9.994, -1.359, 19.01), (-9.994, 1.01, 19.01), (-9.994, -1.359, 21.26), (-9.994, 1.01, 21.26), (-9.095, -1.359, 23.51), (-9.095, 1.01, 23.51), (-9.994, -1.359, 23.51), (-9.994, 1.01, 23.51), (-14.4, -1.359, 21.26), (-14.4, 1.01, 21.26), (-14.4, -1.359, 23.51), (-14.4, 1.01, 23.51), (-9.994, -1.359, 24.8), (-9.994, 1.01, 24.8), (-14.4, -1.359, 24.8), (-14.4, 1.01, 24.8)], [], [(0, 1, 10, 9), (2, 3, 7, 6), (6, 7, 5, 4), (4, 5, 1, 0), (2, 6, 4, 0), (7, 3, 1, 5), (9, 10, 11, 8), (1, 3, 13, 12), (2, 0, 9, 8), (3, 2, 8, 11), (12, 13, 15, 14), (3, 11, 15, 13), (10, 1, 12, 14), (14, 15, 21, 20), (17, 16, 18, 19), (15, 11, 17, 19), (10, 14, 18, 16), (11, 10, 16, 17), (20, 21, 23, 22), (15, 19, 23, 21), (18, 14, 20, 22), (18, 22, 26, 24), (25, 24, 26, 27), (23, 27, 31, 29), (23, 19, 25, 27), (19, 18, 24, 25), (28, 29, 31, 30), (22, 23, 29, 28), (26, 22, 28, 30), (26, 30, 34, 32), (33, 32, 34, 35), (35, 34, 40, 41), (27, 26, 32, 33), (31, 27, 33, 35), (36, 37, 39, 38), (31, 35, 39, 37), (30, 31, 37, 36), (34, 30, 36, 38), (41, 40, 42, 43), (34, 38, 42, 40), (39, 35, 41, 43), (39, 43, 47, 45), (44, 45, 47, 46), (46, 47, 53, 52), (42, 38, 44, 46), (38, 39, 45, 44), (49, 48, 50, 51), (42, 46, 50, 48), (43, 42, 48, 49), (47, 43, 49, 51), (52, 53, 55, 54), (47, 51, 55, 53), (50, 46, 52, 54), (50, 54, 58, 56), (57, 56, 58, 59), (59, 58, 64, 65), (55, 51, 57, 59), (51, 50, 56, 57), (60, 61, 63, 62), (55, 59, 63, 61), (54, 55, 61, 60), (58, 54, 60, 62), (65, 64, 66, 67), (58, 62, 66, 64), (63, 59, 65, 67), (63, 67, 71, 69), (68, 69, 71, 70), (66, 70, 74, 72), (66, 62, 68, 70), (62, 63, 69, 68), (73, 72, 74, 75), (67, 66, 72, 73), (71, 67, 73, 75), (71, 75, 79, 77), (76, 77, 79, 78), (78, 79, 85, 84), (70, 71, 77, 76), (74, 70, 76, 78), (81, 80, 82, 83), (74, 78, 82, 80), (75, 74, 80, 81), (79, 75, 81, 83), (84, 85, 87, 86), (79, 83, 87, 85), (82, 78, 84, 86), (83, 82, 88, 89), (89, 88, 90, 91), (82, 86, 90, 88), (87, 91, 95, 93), (87, 83, 89, 91), (92, 93, 95, 94), (91, 90, 94, 95), (90, 86, 92, 94), (86, 87, 93, 92)])
me_cube_003.polygons.foreach_set('material_index', [0, 0, 0, 0, 0, 1, 0, 0, 0, 0, 1, 0, 0, 0, 0, 0, 0, 0, 1, 0, 0, 0, 0, 0, 0, 0, 1, 0, 0, 0, 0, 0, 0, 0, 1, 0, 0, 0, 0, 0, 0, 0, 1, 0, 0, 0, 0, 0, 0, 0, 1, 0, 0, 0, 0, 0, 0, 0, 1, 0, 0, 0, 0, 0, 0, 0, 1, 0, 0, 0, 0, 0, 0, 0, 1, 0, 0, 0, 0, 0, 0, 0, 1, 0, 0, 0, 0, 0, 0, 0, 1, 0, 0, 0])
_uv = me_cube_003.uv_layers.new(name='UVMap')
_uv.uv.foreach_set('vector', [0.375, 1.0, 0.625, 1.0, 0.625, 1.0, 0.375, 1.0, 0.375, 0.25, 0.625, 0.25, 0.625, 0.5, 0.375, 0.5, 0.375, 0.5, 0.625, 0.5, 0.625, 0.75, 0.375, 0.75, 0.375, 0.75, 0.625, 0.75, 0.625, 1.0, 0.375, 1.0, 0.125, 0.5, 0.375, 0.5, 0.375, 0.75, 0.125, 0.75, 0.625, 0.5, 0.875, 0.5, 0.875, 0.75, 0.625, 0.75, 0.375, 0.0, 0.625, 0.0, 0.625, 0.25, 0.375, 0.25, 0.875, 0.75, 0.875, 0.5, 0.875, 0.5, 0.875, 0.75, 0.125, 0.5, 0.125, 0.75, 0.125, 0.75, 0.125, 0.5, 0.625, 0.25, 0.375, 0.25, 0.375, 0.25, 0.625, 0.25, 0.875, 0.75, 0.875, 0.5, 0.875, 0.5, 0.875, 0.75, 0.625, 0.25, 0.625, 0.25, 0.625, 0.25, 0.625, 0.25, 0.625, 1.0, 0.625, 1.0, 0.625, 1.0, 0.625, 1.0, 0.875, 0.75, 0.875, 0.5, 0.875, 0.5, 0.875, 0.75, 0.625, 0.25, 0.625, 0.0, 0.625, 0.0, 0.625, 0.25, 0.625, 0.25, 0.625, 0.25, 0.625, 0.25, 0.625, 0.25, 0.625, 1.0, 0.625, 1.0, 0.625, 1.0, 0.625, 1.0, 0.625, 0.25, 0.625, 0.0, 0.625, 0.0, 0.625, 0.25, 0.875, 0.75, 0.875, 0.5, 0.875, 0.5, 0.875, 0.75, 0.625, 0.25, 0.625, 0.25, 0.625, 0.25, 0.625, 0.25, 0.625, 1.0, 0.625, 1.0, 0.625, 1.0, 0.625, 1.0, 0.625, 1.0, 0.625, 1.0, 0.625, 1.0, 0.625, 1.0, 0.625, 0.25, 0.625, 0.0, 0.625, 0.0, 0.625, 0.25, 0.625, 0.25, 0.625, 0.25, 0.625, 0.25, 0.625, 0.25, 0.625, 0.25, 0.625, 0.25, 0.625, 0.25, 0.625, 0.25, 0.625, 0.25, 0.625, 0.0, 0.625, 0.0, 0.625, 0.25, 0.875, 0.75, 0.875, 0.5, 0.875, 0.5, 0.875, 0.75, 0.875, 0.75, 0.875, 0.5, 0.875, 0.5, 0.875, 0.75, 0.625, 1.0, 0.625, 1.0, 0.625, 1.0, 0.625, 1.0, 0.625, 1.0, 0.625, 1.0, 0.625, 1.0, 0.625, 1.0, 0.625, 0.25, 0.625, 0.0, 0.625, 0.0, 0.625, 0.25, 0.625, 0.25, 0.625, 0.0, 0.625, 0.0, 0.625, 0.25, 0.625, 0.25, 0.625, 0.0, 0.625, 0.0, 0.625, 0.25, 0.625, 0.25, 0.625, 0.25, 0.625, 0.25, 0.625, 0.25, 0.875, 0.75, 0.875, 0.5, 0.875, 0.5, 0.875, 0.75, 0.625, 0.25, 0.625, 0.25, 0.625, 0.25, 0.625, 0.25, 0.875, 0.75, 0.875, 0.5, 0.875, 0.5, 0.875, 0.75, 0.625, 1.0, 0.625, 1.0, 0.625, 1.0, 0.625, 1.0, 0.625, 0.25, 0.625, 0.0, 0.625, 0.0, 0.625, 0.25, 0.625, 1.0, 0.625, 1.0, 0.625, 1.0, 0.625, 1.0, 0.625, 0.25, 0.625, 0.25, 0.625, 0.25, 0.625, 0.25, 0.625, 0.25, 0.625, 0.25, 0.625, 0.25, 0.625, 0.25, 0.875, 0.75, 0.875, 0.5, 0.875, 0.5, 0.875, 0.75, 0.875, 0.75, 0.875, 0.5, 0.875, 0.5, 0.875, 0.75, 0.625, 1.0, 0.625, 1.0, 0.625, 1.0, 0.625, 1.0, 0.875, 0.75, 0.875, 0.5, 0.875, 0.5, 0.875, 0.75, 0.625, 0.25, 0.625, 0.0, 0.625, 0.0, 0.625, 0.25, 0.625, 1.0, 0.625, 1.0, 0.625, 1.0, 0.625, 1.0, 0.625, 0.25, 0.625, 0.0, 0.625, 0.0, 0.625, 0.25, 0.625, 0.25, 0.625, 0.25, 0.625, 0.25, 0.625, 0.25, 0.875, 0.75, 0.875, 0.5, 0.875, 0.5, 0.875, 0.75, 0.625, 0.25, 0.625, 0.25, 0.625, 0.25, 0.625, 0.25, 0.625, 1.0, 0.625, 1.0, 0.625, 1.0, 0.625, 1.0, 0.625, 1.0, 0.625, 1.0, 0.625, 1.0, 0.625, 1.0, 0.625, 0.25, 0.625, 0.0, 0.625, 0.0, 0.625, 0.25, 0.625, 0.25, 0.625, 0.0, 0.625, 0.0, 0.625, 0.25, 0.625, 0.25, 0.625, 0.25, 0.625, 0.25, 0.625, 0.25, 0.625, 0.25, 0.625, 0.0, 0.625, 0.0, 0.625, 0.25, 0.875, 0.75, 0.875, 0.5, 0.875, 0.5, 0.875, 0.75, 0.625, 0.25, 0.625, 0.25, 0.625, 0.25, 0.625, 0.25, 0.875, 0.75, 0.875, 0.5, 0.875, 0.5, 0.875, 0.75, 0.625, 1.0, 0.625, 1.0, 0.625, 1.0, 0.625, 1.0, 0.625, 0.25, 0.625, 0.0, 0.625, 0.0, 0.625, 0.25, 0.625, 1.0, 0.625, 1.0, 0.625, 1.0, 0.625, 1.0, 0.625, 0.25, 0.625, 0.25, 0.625, 0.25, 0.625, 0.25, 0.625, 0.25, 0.625, 0.25, 0.625, 0.25, 0.625, 0.25, 0.875, 0.75, 0.875, 0.5, 0.875, 0.5, 0.875, 0.75, 0.625, 1.0, 0.625, 1.0, 0.625, 1.0, 0.625, 1.0, 0.625, 1.0, 0.625, 1.0, 0.625, 1.0, 0.625, 1.0, 0.875, 0.75, 0.875, 0.5, 0.875, 0.5, 0.875, 0.75, 0.625, 0.25, 0.625, 0.0, 0.625, 0.0, 0.625, 0.25, 0.625, 0.25, 0.625, 0.0, 0.625, 0.0, 0.625, 0.25, 0.625, 0.25, 0.625, 0.25, 0.625, 0.25, 0.625, 0.25, 0.625, 0.25, 0.625, 0.25, 0.625, 0.25, 0.625, 0.25, 0.875, 0.75, 0.875, 0.5, 0.875, 0.5, 0.875, 0.75, 0.875, 0.75, 0.875, 0.5, 0.875, 0.5, 0.875, 0.75, 0.875, 0.75, 0.875, 0.5, 0.875, 0.5, 0.875, 0.75, 0.625, 1.0, 0.625, 1.0, 0.625, 1.0, 0.625, 1.0, 0.625, 0.25, 0.625, 0.0, 0.625, 0.0, 0.625, 0.25, 0.625, 1.0, 0.625, 1.0, 0.625, 1.0, 0.625, 1.0, 0.625, 0.25, 0.625, 0.0, 0.625, 0.0, 0.625, 0.25, 0.625, 0.25, 0.625, 0.25, 0.625, 0.25, 0.625, 0.25, 0.875, 0.75, 0.875, 0.5, 0.875, 0.5, 0.875, 0.75, 0.625, 0.25, 0.625, 0.25, 0.625, 0.25, 0.625, 0.25, 0.625, 1.0, 0.625, 1.0, 0.625, 1.0, 0.625, 1.0, 0.625, 0.25, 0.625, 0.0, 0.625, 0.0, 0.625, 0.25, 0.625, 0.25, 0.625, 0.0, 0.625, 0.0, 0.625, 0.25, 0.625, 1.0, 0.625, 1.0, 0.625, 1.0, 0.625, 1.0, 0.625, 0.25, 0.625, 0.25, 0.625, 0.25, 0.625, 0.25, 0.625, 0.25, 0.625, 0.25, 0.625, 0.25, 0.625, 0.25, 0.875, 0.75, 0.875, 0.5, 0.875, 0.5, 0.875, 0.75, 0.625, 0.25, 0.625, 0.0, 0.625, 0.0, 0.625, 0.25, 0.625, 1.0, 0.625, 1.0, 0.625, 1.0, 0.625, 1.0, 0.875, 0.75, 0.875, 0.5, 0.875, 0.5, 0.875, 0.75])
me_cube_003.materials.append(mat_material)
me_cube_003.materials.append(mat_material_002)
me_cube_003.use_remesh_fix_poles = True
me_cube_003.use_remesh_preserve_attributes = False
me_cube_003.use_mirror_vertex_groups = False
me_cube_003.update()

# ---- objects
ob_cube = bpy.data.objects.new('Cube', me_cube_001)
ob_cube_002 = bpy.data.objects.new('Cube.002', me_cube_003)

# ---- transforms, parenting, visibility, modifiers, constraints
ob_cube.location = (0.0, 0.0, 0.0)
ob_cube.scale = (3.62, 4.395, 0.2452)
ob_cube.lineart.crease_threshold = 0.0
ob_cube_002.location = (-0.02956, -1.389, 0.3064)
ob_cube_002.scale = (0.2428, 0.6513, 0.09274)
ob_cube_002.lineart.crease_threshold = 0.0

# ---- collection membership
col_collection.objects.link(ob_cube)
col_collection.objects.link(ob_cube_002)

# ---- scene / render settings (as saved in the file)
scene.frame_start = 1; scene.frame_end = 250; scene.frame_set(1)
scene.render.engine = 'BLENDER_EEVEE_NEXT'
scene.cycles.use_denoising = False
scene.cycles.samples = 128
scene.cycles.sampling_pattern = 'TABULATED_SOBOL'
scene.cycles.use_adaptive_sampling = False
scene.cycles.use_light_tree = False
scene.view_settings.view_transform = 'Filmic'
bpy.context.view_layer.update()

# ---- added for rendering (the .blend has no active camera and no usable light): camera, sun
cam_auto = bpy.data.cameras.new('AutoCamera')
cam_auto.lens = 50.0
cam_auto.sensor_width = 36.0
cam_auto.clip_end = 1000.0
ob_auto_camera = bpy.data.objects.new('AutoCamera', cam_auto)
scene.collection.objects.link(ob_auto_camera)
ob_auto_camera.location = (18.1785, -21.0447, 16.0217)
ob_auto_camera.rotation_euler = (1.09748, -7.21219e-08, 0.694738)
scene.camera = ob_auto_camera
light_auto_sun = bpy.data.lights.new('AutoSun', 'SUN')
light_auto_sun.energy = 3.0
light_auto_sun.angle = 0.0523599
ob_auto_sun = bpy.data.objects.new('AutoSun', light_auto_sun)
scene.collection.objects.link(ob_auto_sun)
ob_auto_sun.rotation_euler = (0.872665, 0.174533, 0.523599)
bpy.context.view_layer.update()

